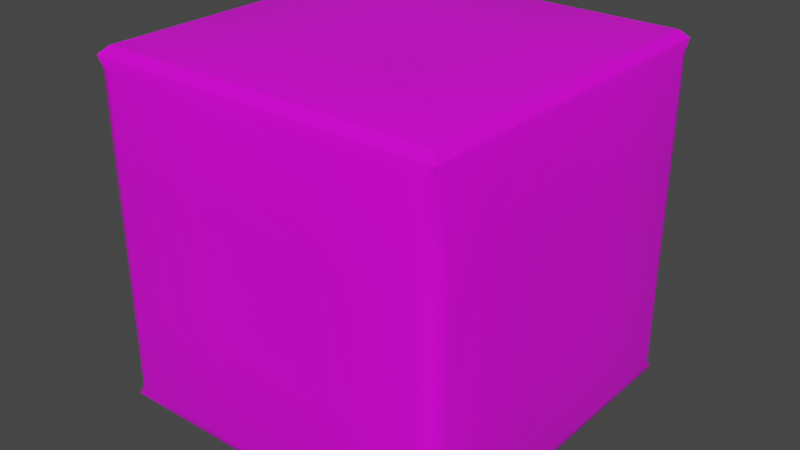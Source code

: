 # Source: tiles.blend  (saved by Blender 2.90.8; exported with 4.5.12 LTS)
import bpy
from mathutils import Matrix  # noqa: F401  (used for matrix-valued properties, if any)

bpy.ops.wm.read_factory_settings(use_empty=True)
scene = bpy.context.scene
scene.name = 'Scene'

# ---- collections
col_collection = bpy.data.collections.new('Collection'); scene.collection.children.link(col_collection)

# ---- images (referenced by path relative to the original .blend; pixels are not part of the script)
import os
ASSET_DIR = os.environ.get("B2B_ASSET_DIR", "")  # directory of the original .blend (textures are referenced by path, not embedded)
HERE = os.path.dirname(os.path.abspath(__file__))  # packed textures are extracted next to this script under _unpacked/

def load_image(name, relpath, width, height, colorspace="sRGB"):
    """Load a texture the original file referenced (path relative to the .blend, or extracted next to this script)."""
    p = next((c for c in (os.path.join(HERE, relpath), os.path.join(ASSET_DIR, relpath)) if relpath and os.path.exists(c)), "")
    if p:
        img = bpy.data.images.load(p, check_existing=True)
        img.name = name
    else:  # same state as the original file: an image datablock whose file is absent (Cycles renders it pink)
        img = bpy.data.images.new(name, width, height)
        img.source = "FILE"
        img.filepath = "//" + (relpath or name)
    img.colorspace_settings.name = colorspace
    return img
img_tile_tex_png = load_image('tile_tex.png', 'tile_tex.png', 1024, 1024, 'sRGB')

# ---- materials (node trees are filled in below, after node groups)
mat_tile_mat = bpy.data.materials.new('tile_mat')
mat_tile_mat.alpha_threshold = 0.0
mat_tile_mat.use_transparent_shadow = False
mat_tile_mat.line_color = (0.0, 0.0, 0.0, 1.0)

# ---- node groups
ng_auto_smooth = bpy.data.node_groups.new('Auto Smooth', 'GeometryNodeTree')
_s = ng_auto_smooth.interface.new_socket(name='Geometry', in_out='OUTPUT', socket_type='NodeSocketGeometry')
_s = ng_auto_smooth.interface.new_socket(name='Geometry', in_out='INPUT', socket_type='NodeSocketGeometry')
_s = ng_auto_smooth.interface.new_socket(name='Angle', in_out='INPUT', socket_type='NodeSocketFloat')
_s.subtype = 'ANGLE'
_s.min_value = 0.0
_s.max_value = 3.142
ng_auto_smooth.is_modifier = True
_N = ng_auto_smooth.nodes; _L = ng_auto_smooth.links
n0 = _N.new('NodeGroupOutput'); n0.name = 'Group Output'; n0.location = (480, -100)
n1 = _N.new('NodeGroupInput'); n1.name = 'Group Input'; n1.location = (-420, -300)
n2 = _N.new('NodeGroupInput'); n2.name = 'Group Input.001'; n2.location = (-60, -100)
n3 = _N.new('GeometryNodeSetShadeSmooth'); n3.name = 'Set Shade Smooth'; n3.location = (120, -100)
n3.domain = 'EDGE'
n4 = _N.new('GeometryNodeSetShadeSmooth'); n4.name = 'Set Shade Smooth.001'; n4.location = (300, -100)
n5 = _N.new('GeometryNodeInputMeshEdgeAngle'); n5.name = 'Edge Angle'; n5.location = (-420, -220)
n6 = _N.new('GeometryNodeInputEdgeSmooth'); n6.name = 'Is Edge Smooth'; n6.location = (-60, -160)
n7 = _N.new('GeometryNodeInputShadeSmooth'); n7.name = 'Is Face Smooth'; n7.location = (-240, -340)
n8 = _N.new('FunctionNodeBooleanMath'); n8.name = 'Boolean Math'; n8.location = (-60, -220)
n9 = _N.new('FunctionNodeCompare'); n9.name = 'Compare'; n9.location = (-240, -180)
n9.operation = 'LESS_EQUAL'
_L.new(n5.outputs[0], n9.inputs[0])
_L.new(n4.outputs[0], n0.inputs[0])
_L.new(n1.outputs[1], n9.inputs[1])
_L.new(n9.outputs[0], n8.inputs[0])
_L.new(n7.outputs[0], n8.inputs[1])
_L.new(n2.outputs[0], n3.inputs[0])
_L.new(n6.outputs[0], n3.inputs[1])
_L.new(n3.outputs[0], n4.inputs[0])
_L.new(n8.outputs[0], n3.inputs[2])
n0.is_active_output = True

# ---- material node trees
mat_tile_mat.use_nodes = True; mat_tile_mat.node_tree.nodes.clear()
_N = mat_tile_mat.node_tree.nodes; _L = mat_tile_mat.node_tree.links
n0 = _N.new('ShaderNodeOutputMaterial'); n0.name = 'Material Output'; n0.location = (300, 300)
n1 = _N.new('ShaderNodeBsdfPrincipled'); n1.name = 'Principled BSDF'; n1.location = (10, 300)
n1.distribution = 'GGX'
n1.subsurface_method = 'BURLEY'
n1.inputs[2].default_value = 0.4
n1.inputs[3].default_value = 1.45
n1.inputs[27].default_value = (0.0, 0.0, 0.0, 1.0)
n1.inputs[28].default_value = 1.0
n2 = _N.new('ShaderNodeTexImage'); n2.name = 'Image Texture'; n2.location = (-280, 280)
n2.image = img_tile_tex_png
_L.new(n1.outputs[0], n0.inputs[0])
_L.new(n2.outputs[0], n1.inputs[0])
n0.is_active_output = True

# ---- world
world_world = bpy.data.worlds.new('World'); scene.world = world_world
world_world.use_nodes = True; world_world.node_tree.nodes.clear()
_N = world_world.node_tree.nodes; _L = world_world.node_tree.links
n0 = _N.new('ShaderNodeOutputWorld'); n0.name = 'World Output'; n0.location = (300, 300)
n1 = _N.new('ShaderNodeBackground'); n1.name = 'Background'; n1.location = (10, 300)
n1.inputs[0].default_value = (0.05088, 0.05088, 0.05088, 1.0)
_L.new(n1.outputs[0], n0.inputs[0])
n0.is_active_output = True
world_world.color = (0.05088, 0.05088, 0.05088)
world_world.use_sun_shadow = False
world_world.sun_shadow_jitter_overblur = 0.0

# ---- meshes
me_cube = bpy.data.meshes.new('Cube')
me_cube.from_pydata([(1.0, 1.0, -1.0), (1.0, -1.0, -1.0), (-1.0, 1.0, 1.0), (-1.0, 1.0, -1.0), (-1.0, -1.0, 1.0), (-1.0, -1.0, -1.0), (0.6481, 1.0, 1.0), (1.0, 1.0, 0.6481), (0.824, 1.0, 0.9529), (0.9529, 1.0, 0.824), (1.0, -1.0, 0.6481), (0.6481, -1.0, 1.0), (0.9529, -1.0, 0.824), (0.824, -1.0, 0.9529)], [], [(1, 10, 12, 13, 11, 4, 5), (5, 4, 2, 3), (3, 0, 1, 5), (6, 2, 4, 11), (0, 7, 10, 1), (6, 11, 13, 8), (8, 13, 12, 9), (9, 12, 10, 7), (3, 2, 6, 8, 9, 7, 0)])
me_cube.polygons.foreach_set('use_smooth', [True] * 9)
_uv = me_cube.uv_layers.new(name='UVMap')
_uv.uv.foreach_set('vector', [0.3275, 0.8773, 0.4161, 0.8773, 0.4255, 0.8781, 0.4405, 0.8804, 0.435, 0.8962, 0.435, 0.9848, 0.3275, 0.9848, 0.3275, 0.5547, 0.435, 0.5547, 0.435, 0.6622, 0.3275, 0.6622, 0.2199, 0.7697, 0.3275, 0.7697, 0.3275, 0.8773, 0.2199, 0.8773, 0.9619, 0.8757, 0.8703, 0.8757, 0.8703, 0.7645, 0.9619, 0.7645, 0.7385, 0.4465, 0.6788, 0.4465, 0.6788, 0.3669, 0.7385, 0.3669, 0.9619, 0.8757, 0.9619, 0.7645, 0.9717, 0.7645, 0.9717, 0.8757, 0.9717, 0.8757, 0.9717, 0.7645, 0.9789, 0.7645, 0.9789, 0.8757, 0.9789, 0.8757, 0.9789, 0.7645, 0.9815, 0.7645, 0.9815, 0.8757, 0.3275, 0.6622, 0.435, 0.6622, 0.435, 0.7508, 0.4405, 0.7666, 0.4255, 0.7689, 0.4161, 0.7697, 0.3275, 0.7697])
me_cube.materials.append(mat_tile_mat)
me_cube.use_remesh_preserve_volume = False
me_cube.use_remesh_preserve_attributes = False
me_cube.use_mirror_vertex_groups = False
me_cube.update()
me_cube_001 = bpy.data.meshes.new('Cube.001')
me_cube_001.from_pydata([(1.0, 1.0, -1.0), (-1.0, 1.0, 1.0), (-1.0, 1.0, -1.0), (-1.0, -1.0, -1.0), (0.6481, 1.0, 1.0), (1.0, 1.0, 0.6481), (0.824, 1.0, 0.9529), (0.9529, 1.0, 0.824), (0.6481, -0.6481, 1.0), (0.824, -0.824, 0.9529), (0.9529, -0.9529, 0.824), (-1.0, -1.0, 0.6481), (-1.0, -0.6481, 1.0), (-1.0, -0.9529, 0.824), (-1.0, -0.824, 0.9529), (1.0, -0.6696, -1.0), (0.6696, -1.0, -1.0), (0.9557, -0.8348, -1.0), (0.8348, -0.9557, -1.0), (0.6696, -1.0, 0.6481), (1.0, -0.6696, 0.6481), (0.9529, -0.9529, 0.824), (0.8348, -0.9557, 0.6481), (0.9557, -0.8348, 0.6481)], [], [(7, 10, 21, 20, 5), (3, 11, 13, 14, 12, 1, 2), (0, 5, 20, 15), (4, 1, 12, 8), (16, 19, 11, 3), (8, 12, 14, 9), (9, 14, 13, 10), (4, 8, 9, 6), (6, 9, 10, 7), (10, 13, 11, 19, 21), (2, 1, 4, 6, 7, 5, 0), (19, 22, 21), (22, 23, 21), (23, 20, 21), (19, 16, 18, 22), (22, 18, 17, 23), (23, 17, 15, 20), (2, 0, 15, 17, 18, 16, 3)])
me_cube_001.polygons.foreach_set('use_smooth', [True] * 18)
_uv = me_cube_001.uv_layers.new(name='UVMap')
_uv.uv.foreach_set('vector', [0.9789, 0.7645, 0.9789, 0.6559, 0.9789, 0.6559, 0.9815, 0.6717, 0.9815, 0.7645, 0.3319, 0.5374, 0.4259, 0.5374, 0.4359, 0.5401, 0.4432, 0.5474, 0.4459, 0.5574, 0.4459, 0.6513, 0.3319, 0.6513, 0.8094, 0.4465, 0.7497, 0.4465, 0.7497, 0.38, 0.8094, 0.38, 0.9619, 0.7645, 0.8703, 0.7645, 0.8703, 0.6729, 0.9619, 0.6729, 0.6788, 0.5691, 0.7385, 0.5691, 0.7385, 0.6356, 0.6788, 0.6356, 0.9619, 0.6729, 0.8703, 0.6729, 0.8703, 0.6631, 0.9717, 0.6631, 0.9717, 0.6631, 0.8703, 0.6631, 0.8703, 0.6559, 0.9789, 0.6559, 0.9619, 0.7645, 0.9619, 0.6729, 0.9717, 0.6631, 0.9717, 0.7645, 0.9717, 0.7645, 0.9717, 0.6631, 0.9789, 0.6559, 0.9789, 0.7645, 0.9789, 0.6559, 0.8703, 0.6559, 0.8703, 0.6533, 0.9631, 0.6533, 0.9789, 0.6559, 0.3319, 0.6513, 0.4459, 0.6513, 0.4459, 0.7452, 0.4517, 0.7619, 0.4359, 0.7644, 0.4259, 0.7653, 0.3319, 0.7653, 0.9631, 0.6533, 0.9723, 0.6533, 0.9789, 0.6559, 0.9723, 0.6533, 0.9808, 0.6541, 0.9789, 0.6559, 0.9808, 0.6541, 0.9803, 0.6545, 0.9789, 0.6559, 0.7385, 0.5691, 0.6788, 0.5691, 0.6788, 0.5625, 0.7385, 0.5625, 0.7385, 0.5625, 0.6788, 0.5625, 0.6788, 0.556, 0.7385, 0.556, 0.7497, 0.3735, 0.8094, 0.3735, 0.8094, 0.38, 0.7497, 0.38, 0.218, 0.7653, 0.3319, 0.7653, 0.3319, 0.8604, 0.3294, 0.8698, 0.3225, 0.8767, 0.3131, 0.8792, 0.218, 0.8792])
me_cube_001.materials.append(mat_tile_mat)
me_cube_001.use_remesh_preserve_volume = False
me_cube_001.use_remesh_preserve_attributes = False
me_cube_001.use_mirror_vertex_groups = False
me_cube_001.update()
me_cube_002 = bpy.data.meshes.new('Cube.002')
me_cube_002.from_pydata([(1.0, 1.0, 1.0), (1.0, 1.0, -1.0), (1.0, -1.0, -1.0), (-1.0, 1.0, 1.0), (-1.0, 1.0, -1.0), (-1.0, -1.0, -1.0), (1.0, -0.6481, 1.0), (1.0, -1.0, 0.6481), (1.0, -0.824, 0.9529), (1.0, -0.9529, 0.824), (-1.0, -1.0, 0.6481), (-1.0, -0.6481, 1.0), (-1.0, -0.9529, 0.824), (-1.0, -0.824, 0.9529)], [], [(5, 10, 12, 13, 11, 3, 4), (0, 3, 11, 6), (4, 1, 2, 5), (2, 7, 10, 5), (4, 3, 0, 1), (6, 11, 13, 8), (8, 13, 12, 9), (9, 12, 10, 7), (1, 0, 6, 8, 9, 7, 2)])
me_cube_002.polygons.foreach_set('use_smooth', [True] * 9)
_uv = me_cube_002.uv_layers.new(name='UVMap')
_uv.uv.foreach_set('vector', [0.3347, 0.51, 0.4351, 0.51, 0.4459, 0.5128, 0.4537, 0.5207, 0.4566, 0.5314, 0.4566, 0.6318, 0.3347, 0.6318, 0.8703, 0.7645, 0.7591, 0.7645, 0.7591, 0.6729, 0.8703, 0.6729, 0.2128, 0.7537, 0.3347, 0.7537, 0.3347, 0.8756, 0.2128, 0.8756, 0.8206, 0.556, 0.8803, 0.556, 0.8803, 0.6356, 0.8206, 0.6356, 0.3347, 0.6318, 0.4566, 0.6318, 0.4566, 0.7537, 0.3347, 0.7537, 0.8703, 0.6729, 0.7591, 0.6729, 0.7591, 0.6631, 0.8703, 0.6631, 0.8703, 0.6631, 0.7591, 0.6631, 0.7591, 0.6559, 0.8703, 0.6559, 0.8703, 0.6559, 0.7591, 0.6559, 0.7591, 0.6533, 0.8703, 0.6533, 0.3347, 0.7537, 0.4566, 0.7537, 0.4566, 0.8542, 0.4537, 0.8649, 0.4459, 0.8727, 0.4351, 0.8756, 0.3347, 0.8756])
me_cube_002.materials.append(mat_tile_mat)
me_cube_002.use_remesh_preserve_volume = False
me_cube_002.use_remesh_preserve_attributes = False
me_cube_002.use_mirror_vertex_groups = False
me_cube_002.update()
me_cube_003 = bpy.data.meshes.new('Cube.003')
me_cube_003.from_pydata([(1.0, 1.0, 1.0), (1.0, 1.0, -1.0), (1.0, -1.0, 1.0), (1.0, -1.0, -1.0), (-1.0, 1.0, 1.0), (-1.0, 1.0, -1.0), (-1.0, -1.0, 1.0), (-1.0, -1.0, -1.0)], [], [(0, 4, 6, 2), (3, 2, 6, 7), (7, 6, 4, 5), (5, 1, 3, 7), (1, 0, 2, 3), (5, 4, 0, 1)])
me_cube_003.polygons.foreach_set('use_smooth', [True] * 6)
_uv = me_cube_003.uv_layers.new(name='UVMap')
_uv.uv.foreach_set('vector', [0.8703, 0.8757, 0.7591, 0.8757, 0.7591, 0.7645, 0.8703, 0.7645, 0.8703, 0.7645, 0.8703, 0.7645, 0.7591, 0.7645, 0.7591, 0.7645, 0.7591, 0.7645, 0.7591, 0.7645, 0.7591, 0.8757, 0.7591, 0.8757, 0.7591, 0.8757, 0.8703, 0.8757, 0.8703, 0.7645, 0.7591, 0.7645, 0.8703, 0.8757, 0.8703, 0.8757, 0.8703, 0.7645, 0.8703, 0.7645, 0.7591, 0.8757, 0.7591, 0.8757, 0.8703, 0.8757, 0.8703, 0.8757])
me_cube_003.materials.append(mat_tile_mat)
me_cube_003.use_remesh_preserve_volume = False
me_cube_003.use_remesh_preserve_attributes = False
me_cube_003.use_mirror_vertex_groups = False
me_cube_003.update()
me_cube_004 = bpy.data.meshes.new('Cube.004')
me_cube_004.from_pydata([(1.0, 1.0, -1.0), (1.0, -1.0, 1.0), (1.0, -1.0, -1.0), (-1.0, 1.0, -1.0), (-1.0, -1.0, 1.0), (-1.0, -1.0, -1.0), (1.0, 1.0, 0.6481), (1.0, 0.6481, 1.0), (1.0, 0.9529, 0.824), (1.0, 0.824, 0.9529), (-1.0, 0.6481, 1.0), (-1.0, 1.0, 0.6481), (-1.0, 0.824, 0.9529), (-1.0, 0.9529, 0.824)], [], [(5, 4, 10, 12, 13, 11, 3), (2, 1, 4, 5), (3, 0, 2, 5), (7, 10, 4, 1), (0, 6, 8, 9, 7, 1, 2), (10, 7, 9, 12), (12, 9, 8, 13), (13, 8, 6, 11), (3, 11, 6, 0)])
me_cube_004.polygons.foreach_set('use_smooth', [True] * 9)
_uv = me_cube_004.uv_layers.new(name='UVMap')
_uv.uv.foreach_set('vector', [0.2086, 0.7483, 0.3325, 0.7483, 0.3325, 0.8503, 0.3296, 0.8612, 0.3216, 0.8692, 0.3107, 0.8721, 0.2086, 0.8721, 0.3092, 0.8516, 0.4552, 0.8516, 0.4552, 0.9976, 0.3092, 0.9976, 0.2138, 0.7515, 0.3358, 0.7515, 0.3358, 0.8736, 0.2138, 0.8736, 0.8703, 0.9673, 0.7591, 0.9673, 0.7591, 0.8757, 0.8703, 0.8757, 0.3275, 0.7697, 0.4161, 0.7697, 0.4255, 0.7723, 0.4325, 0.7792, 0.435, 0.7887, 0.435, 0.8773, 0.3275, 0.8773, 0.7591, 0.9673, 0.8703, 0.9673, 0.8703, 0.9771, 0.7591, 0.9771, 0.7591, 0.9771, 0.8703, 0.9771, 0.8703, 0.9843, 0.7591, 0.9843, 0.7591, 0.9843, 0.8703, 0.9843, 0.8703, 0.9869, 0.7591, 0.9869, 0.8094, 0.541, 0.7497, 0.541, 0.7497, 0.4614, 0.8094, 0.4614])
me_cube_004.materials.append(mat_tile_mat)
me_cube_004.use_remesh_preserve_volume = False
me_cube_004.use_remesh_preserve_attributes = False
me_cube_004.use_mirror_vertex_groups = False
me_cube_004.update()
me_cube_005 = bpy.data.meshes.new('Cube.005')
me_cube_005.from_pydata([(1.0, -1.0, -1.0), (-1.0, 1.0, -1.0), (-1.0, -1.0, 1.0), (-1.0, -1.0, -1.0), (0.6481, 0.6481, 1.0), (0.824, 0.824, 0.9529), (0.9529, 0.9529, 0.824), (1.0, -1.0, 0.6481), (0.6481, -1.0, 1.0), (0.9529, -1.0, 0.824), (0.824, -1.0, 0.9529), (-1.0, 0.6481, 1.0), (-1.0, 1.0, 0.6481), (-1.0, 0.824, 0.9529), (-1.0, 0.9529, 0.824), (0.6696, 1.0, -1.0), (1.0, 0.6696, -1.0), (0.8348, 0.9557, -1.0), (0.9557, 0.8348, -1.0), (1.0, 0.6696, 0.6481), (0.6696, 1.0, 0.6481), (0.9529, 0.9529, 0.824), (0.9557, 0.8348, 0.6481), (0.8348, 0.9557, 0.6481)], [], [(0, 7, 9, 10, 8, 2, 3), (3, 2, 11, 13, 14, 12, 1), (16, 19, 7, 0), (4, 11, 2, 8), (14, 6, 21, 20, 12), (4, 8, 10, 5), (5, 10, 9, 6), (11, 4, 5, 13), (13, 5, 6, 14), (6, 9, 7, 19, 21), (1, 15, 17, 18, 16, 0, 3), (19, 22, 21), (22, 23, 21), (23, 20, 21), (19, 16, 18, 22), (22, 18, 17, 23), (23, 17, 15, 20), (1, 12, 20, 15)])
me_cube_005.polygons.foreach_set('use_smooth', [True] * 18)
_uv = me_cube_005.uv_layers.new(name='UVMap')
_uv.uv.foreach_set('vector', [0.3183, 0.876, 0.4188, 0.876, 0.4295, 0.877, 0.4464, 0.8796, 0.4402, 0.8975, 0.4402, 0.998, 0.3183, 0.998, 0.2084, 0.748, 0.3327, 0.748, 0.3327, 0.8505, 0.3298, 0.8614, 0.3218, 0.8694, 0.3108, 0.8723, 0.2084, 0.8723, 0.7385, 0.5279, 0.6788, 0.5279, 0.6788, 0.4614, 0.7385, 0.4614, 0.9619, 0.9673, 0.8703, 0.9673, 0.8703, 0.8757, 0.9619, 0.8757, 0.8703, 0.9843, 0.9789, 0.9843, 0.9789, 0.9843, 0.9631, 0.9869, 0.8703, 0.9869, 0.9619, 0.9673, 0.9619, 0.8757, 0.9717, 0.8757, 0.9717, 0.9771, 0.9717, 0.9771, 0.9717, 0.8757, 0.9789, 0.8757, 0.9789, 0.9843, 0.8703, 0.9673, 0.9619, 0.9673, 0.9717, 0.9771, 0.8703, 0.9771, 0.8703, 0.9771, 0.9717, 0.9771, 0.9789, 0.9843, 0.8703, 0.9843, 0.9789, 0.9843, 0.9789, 0.8757, 0.9815, 0.8757, 0.9815, 0.9685, 0.9789, 0.9843, 0.2097, 0.7459, 0.321, 0.7459, 0.332, 0.7489, 0.3401, 0.7569, 0.343, 0.7679, 0.343, 0.8792, 0.2097, 0.8792, 0.9815, 0.9857, 0.9808, 0.9862, 0.9789, 0.9843, 0.9808, 0.9862, 0.9723, 0.9869, 0.9789, 0.9843, 0.9723, 0.9869, 0.9631, 0.9869, 0.9789, 0.9843, 0.6788, 0.5279, 0.7385, 0.5279, 0.7385, 0.5345, 0.6788, 0.5345, 0.6788, 0.5345, 0.7385, 0.5345, 0.7385, 0.541, 0.6788, 0.541, 0.8206, 0.3735, 0.8803, 0.3735, 0.8803, 0.38, 0.8206, 0.38, 0.8803, 0.4465, 0.8206, 0.4465, 0.8206, 0.38, 0.8803, 0.38])
me_cube_005.materials.append(mat_tile_mat)
me_cube_005.use_remesh_preserve_volume = False
me_cube_005.use_remesh_preserve_attributes = False
me_cube_005.use_mirror_vertex_groups = False
me_cube_005.update()
me_cube_006 = bpy.data.meshes.new('Cube.006')
me_cube_006.from_pydata([(1.0, 1.0, 1.0), (1.0, 1.0, -1.0), (1.0, -1.0, -1.0), (-1.0, 1.0, -1.0), (1.0, -0.6481, 1.0), (1.0, -1.0, 0.6481), (1.0, -0.824, 0.9529), (1.0, -0.9529, 0.824), (-1.0, 1.0, 0.6481), (-0.6481, 1.0, 1.0), (-0.9529, 1.0, 0.824), (-0.824, 1.0, 0.9529), (-0.6481, -0.6481, 1.0), (-0.824, -0.824, 0.9529), (-0.9529, -0.9529, 0.824), (-0.6696, -1.0, -1.0), (-1.0, -0.6696, -1.0), (-0.8348, -0.9557, -1.0), (-0.9557, -0.8348, -1.0), (-1.0, -0.6696, 0.6481), (-0.6696, -1.0, 0.6481), (-0.9529, -0.9529, 0.824), (-0.9557, -0.8348, 0.6481), (-0.8348, -0.9557, 0.6481)], [], [(3, 8, 10, 11, 9, 0, 1), (0, 9, 12, 4), (2, 5, 20, 15), (14, 10, 8, 19, 21), (3, 1, 2, 15, 17, 18, 16), (4, 12, 13, 6), (6, 13, 14, 7), (12, 9, 11, 13), (13, 11, 10, 14), (7, 14, 21, 20, 5), (1, 0, 4, 6, 7, 5, 2), (19, 22, 21), (22, 23, 21), (23, 20, 21), (19, 16, 18, 22), (22, 18, 17, 23), (23, 17, 15, 20), (16, 19, 8, 3)])
me_cube_006.polygons.foreach_set('use_smooth', [True] * 18)
_uv = me_cube_006.uv_layers.new(name='UVMap')
_uv.uv.foreach_set('vector', [0.3316, 0.6302, 0.4351, 0.6302, 0.4462, 0.6331, 0.4542, 0.6412, 0.4572, 0.6523, 0.4572, 0.7558, 0.3316, 0.7558, 0.7591, 0.7645, 0.6675, 0.7645, 0.6675, 0.6729, 0.7591, 0.6729, 0.7497, 0.556, 0.8094, 0.556, 0.8094, 0.6224, 0.7497, 0.6224, 0.6505, 0.6559, 0.6505, 0.7645, 0.6479, 0.7645, 0.6479, 0.6717, 0.6505, 0.6559, 0.206, 0.7558, 0.3316, 0.7558, 0.3316, 0.8814, 0.2267, 0.8814, 0.2164, 0.8786, 0.2088, 0.871, 0.206, 0.8606, 0.7591, 0.6729, 0.6675, 0.6729, 0.6577, 0.6631, 0.7591, 0.6631, 0.7591, 0.6631, 0.6577, 0.6631, 0.6505, 0.6559, 0.7591, 0.6559, 0.6675, 0.6729, 0.6675, 0.7645, 0.6577, 0.7645, 0.6577, 0.6631, 0.6577, 0.6631, 0.6577, 0.7645, 0.6505, 0.7645, 0.6505, 0.6559, 0.7591, 0.6559, 0.6505, 0.6559, 0.6505, 0.6559, 0.6663, 0.6533, 0.7591, 0.6533, 0.3316, 0.7558, 0.4572, 0.7558, 0.4572, 0.8593, 0.4542, 0.8703, 0.4462, 0.8784, 0.4351, 0.8814, 0.3316, 0.8814, 0.6479, 0.6717, 0.6479, 0.6625, 0.6505, 0.6559, 0.6479, 0.6625, 0.6486, 0.6541, 0.6505, 0.6559, 0.6486, 0.6541, 0.6491, 0.6545, 0.6505, 0.6559, 0.8915, 0.5279, 0.9512, 0.5279, 0.9512, 0.5345, 0.8915, 0.5345, 0.8094, 0.6356, 0.7497, 0.6356, 0.7497, 0.629, 0.8094, 0.629, 0.8094, 0.629, 0.7497, 0.629, 0.7497, 0.6224, 0.8094, 0.6224, 0.9512, 0.5279, 0.8915, 0.5279, 0.8915, 0.4614, 0.9512, 0.4614])
me_cube_006.materials.append(mat_tile_mat)
me_cube_006.use_remesh_preserve_volume = False
me_cube_006.use_remesh_preserve_attributes = False
me_cube_006.use_mirror_vertex_groups = False
me_cube_006.update()
me_cube_007 = bpy.data.meshes.new('Cube.007')
me_cube_007.from_pydata([(1.0, 1.0, 1.0), (1.0, 1.0, -1.0), (1.0, -1.0, 1.0), (1.0, -1.0, -1.0), (-1.0, 1.0, -1.0), (-1.0, -1.0, -1.0), (-1.0, 1.0, 0.6481), (-0.6481, 1.0, 1.0), (-0.9529, 1.0, 0.824), (-0.824, 1.0, 0.9529), (-0.6481, -1.0, 1.0), (-1.0, -1.0, 0.6481), (-0.824, -1.0, 0.9529), (-0.9529, -1.0, 0.824)], [], [(3, 2, 10, 12, 13, 11, 5), (0, 7, 10, 2), (4, 1, 3, 5), (1, 0, 2, 3), (5, 11, 6, 4), (10, 7, 9, 12), (12, 9, 8, 13), (13, 8, 6, 11), (4, 6, 8, 9, 7, 0, 1)])
me_cube_007.polygons.foreach_set('use_smooth', [True] * 9)
_uv = me_cube_007.uv_layers.new(name='UVMap')
_uv.uv.foreach_set('vector', [0.3146, 0.8802, 0.4435, 0.8802, 0.4435, 0.9864, 0.4405, 0.9978, 0.4322, 1.006, 0.4209, 1.009, 0.3146, 1.009, 0.7591, 0.8757, 0.6675, 0.8757, 0.6675, 0.7645, 0.7591, 0.7645, 0.208, 0.7442, 0.3354, 0.7442, 0.3354, 0.8716, 0.208, 0.8716, 0.3146, 0.7513, 0.4435, 0.7513, 0.4435, 0.8802, 0.3146, 0.8802, 0.9512, 0.4465, 0.8915, 0.4465, 0.8915, 0.3669, 0.9512, 0.3669, 0.6675, 0.7645, 0.6675, 0.8757, 0.6577, 0.8757, 0.6577, 0.7645, 0.6577, 0.7645, 0.6577, 0.8757, 0.6505, 0.8757, 0.6505, 0.7645, 0.6505, 0.7645, 0.6505, 0.8757, 0.6479, 0.8757, 0.6479, 0.7645, 0.3396, 0.5091, 0.4302, 0.5091, 0.4399, 0.5117, 0.447, 0.5188, 0.4496, 0.5285, 0.4496, 0.6191, 0.3396, 0.6191])
me_cube_007.materials.append(mat_tile_mat)
me_cube_007.use_remesh_preserve_volume = False
me_cube_007.use_remesh_preserve_attributes = False
me_cube_007.use_mirror_vertex_groups = False
me_cube_007.update()
me_cube_008 = bpy.data.meshes.new('Cube.008')
me_cube_008.from_pydata([(1.0, 1.0, -1.0), (1.0, -1.0, 1.0), (1.0, -1.0, -1.0), (-1.0, -1.0, -1.0), (1.0, 1.0, 0.6481), (1.0, 0.6481, 1.0), (1.0, 0.9529, 0.824), (1.0, 0.824, 0.9529), (-0.6481, 0.6481, 1.0), (-0.824, 0.824, 0.9529), (-0.9529, 0.9529, 0.824), (-0.6481, -1.0, 1.0), (-1.0, -1.0, 0.6481), (-0.824, -1.0, 0.9529), (-0.9529, -1.0, 0.824), (-1.0, 0.6696, -1.0), (-0.6696, 1.0, -1.0), (-0.9557, 0.8348, -1.0), (-0.8348, 0.9557, -1.0), (-0.6696, 1.0, 0.6481), (-1.0, 0.6696, 0.6481), (-0.9529, 0.9529, 0.824), (-0.8348, 0.9557, 0.6481), (-0.9557, 0.8348, 0.6481)], [], [(10, 6, 4, 19, 21), (2, 1, 11, 13, 14, 12, 3), (16, 19, 4, 0), (5, 8, 11, 1), (0, 4, 6, 7, 5, 1, 2), (11, 8, 9, 13), (13, 9, 10, 14), (8, 5, 7, 9), (9, 7, 6, 10), (14, 10, 21, 20, 12), (3, 12, 20, 15), (19, 22, 21), (22, 23, 21), (23, 20, 21), (15, 20, 23, 17), (17, 23, 22, 18), (18, 22, 19, 16), (15, 17, 18, 16, 0, 2, 3)])
me_cube_008.polygons.foreach_set('use_smooth', [True] * 18)
_uv = me_cube_008.uv_layers.new(name='UVMap')
_uv.uv.foreach_set('vector', [0.6505, 0.9843, 0.7591, 0.9843, 0.7591, 0.9869, 0.6663, 0.9869, 0.6505, 0.9843, 0.3183, 0.876, 0.4402, 0.876, 0.4402, 0.9765, 0.4373, 0.9873, 0.4295, 0.9951, 0.4188, 0.998, 0.3183, 0.998, 0.8803, 0.5279, 0.8206, 0.5279, 0.8206, 0.4614, 0.8803, 0.4614, 0.7591, 0.9673, 0.6675, 0.9673, 0.6675, 0.8757, 0.7591, 0.8757, 0.3347, 0.7537, 0.4351, 0.7537, 0.4459, 0.7566, 0.4537, 0.7645, 0.4566, 0.7752, 0.4566, 0.8756, 0.3347, 0.8756, 0.6675, 0.8757, 0.6675, 0.9673, 0.6577, 0.9771, 0.6577, 0.8757, 0.6577, 0.8757, 0.6577, 0.9771, 0.6505, 0.9843, 0.6505, 0.8757, 0.6675, 0.9673, 0.7591, 0.9673, 0.7591, 0.9771, 0.6577, 0.9771, 0.6577, 0.9771, 0.7591, 0.9771, 0.7591, 0.9843, 0.6505, 0.9843, 0.6505, 0.8757, 0.6505, 0.9843, 0.6505, 0.9843, 0.6479, 0.9685, 0.6479, 0.8757, 0.9512, 0.6356, 0.8915, 0.6356, 0.8915, 0.5691, 0.9512, 0.5691, 0.6491, 0.9869, 0.6486, 0.9862, 0.6505, 0.9843, 0.6486, 0.9862, 0.6479, 0.9777, 0.6505, 0.9843, 0.6479, 0.9777, 0.6479, 0.9685, 0.6505, 0.9843, 0.9512, 0.5691, 0.8915, 0.5691, 0.8915, 0.5625, 0.9512, 0.5625, 0.9512, 0.5625, 0.8915, 0.5625, 0.8915, 0.556, 0.9512, 0.556, 0.8803, 0.5345, 0.8206, 0.5345, 0.8206, 0.5279, 0.8803, 0.5279, 0.2059, 0.7752, 0.2087, 0.7649, 0.2163, 0.7573, 0.2266, 0.7545, 0.3313, 0.7545, 0.3313, 0.8799, 0.2059, 0.8799])
me_cube_008.materials.append(mat_tile_mat)
me_cube_008.use_remesh_preserve_volume = False
me_cube_008.use_remesh_preserve_attributes = False
me_cube_008.use_mirror_vertex_groups = False
me_cube_008.update()
me_cube_009 = bpy.data.meshes.new('Cube.009')
me_cube_009.from_pydata([(1.0, 1.0, 1.0), (1.0, 1.0, -1.0), (1.0, -1.0, 1.0), (1.0, -1.0, -1.0), (-1.0, 1.0, 1.0), (-1.0, 1.0, -1.0), (-1.0, -1.0, 1.0), (-1.0, -1.0, -1.0)], [], [(0, 4, 6, 2), (3, 2, 6, 7), (7, 6, 4, 5), (5, 1, 3, 7), (1, 0, 2, 3), (5, 4, 0, 1)])
me_cube_009.polygons.foreach_set('use_smooth', [True] * 6)
_uv = me_cube_009.uv_layers.new(name='UVMap')
_uv.uv.foreach_set('vector', [0.1797, 0.1776, 0.2626, 0.1776, 0.2626, 0.2606, 0.1797, 0.2606, 0.09681, 0.2606, 0.1797, 0.2606, 0.1797, 0.3435, 0.09681, 0.3435, 0.09681, 0.0118, 0.1797, 0.0118, 0.1797, 0.09472, 0.09681, 0.09472, 0.01389, 0.1776, 0.09681, 0.1776, 0.09681, 0.2606, 0.01389, 0.2606, 0.09681, 0.1776, 0.1797, 0.1776, 0.1797, 0.2606, 0.09681, 0.2606, 0.09681, 0.09472, 0.1797, 0.09472, 0.1797, 0.1776, 0.09681, 0.1776])
me_cube_009.materials.append(mat_tile_mat)
me_cube_009.use_remesh_preserve_volume = False
me_cube_009.use_remesh_preserve_attributes = False
me_cube_009.use_mirror_vertex_groups = False
me_cube_009.update()
me_cube_010 = bpy.data.meshes.new('Cube.010')
me_cube_010.from_pydata([(1.0, 1.0, 1.0), (1.0, 1.0, -1.0), (-1.0, 1.0, 1.0), (-1.0, 1.0, -1.0), (-1.0, -1.0, 1.0), (-1.0, -1.0, -1.0), (0.6696, -1.0, 1.0), (1.0, -0.6696, 1.0), (0.8348, -0.9557, 1.0), (0.9557, -0.8348, 1.0), (1.0, -0.6696, -1.0), (0.6696, -1.0, -1.0), (0.9557, -0.8348, -1.0), (0.8348, -0.9557, -1.0)], [], [(3, 1, 10, 12, 13, 11, 5), (0, 2, 4, 6, 8, 9, 7), (5, 4, 2, 3), (11, 6, 4, 5), (3, 2, 0, 1), (6, 11, 13, 8), (8, 13, 12, 9), (9, 12, 10, 7), (1, 0, 7, 10)])
me_cube_010.polygons.foreach_set('use_smooth', [True] * 9)
_uv = me_cube_010.uv_layers.new(name='UVMap')
_uv.uv.foreach_set('vector', [0.01389, 0.1776, 0.09681, 0.1776, 0.09681, 0.2469, 0.09619, 0.2537, 0.09452, 0.2645, 0.08311, 0.2606, 0.01389, 0.2606, 0.1797, 0.1776, 0.2626, 0.1776, 0.2626, 0.2606, 0.1934, 0.2606, 0.182, 0.2645, 0.1803, 0.2537, 0.1797, 0.2469, 0.09681, 0.0118, 0.1797, 0.0118, 0.1797, 0.09472, 0.09681, 0.09472, 0.09681, 0.2743, 0.1797, 0.2743, 0.1797, 0.3435, 0.09681, 0.3435, 0.09681, 0.09472, 0.1797, 0.09472, 0.1797, 0.1776, 0.09681, 0.1776, 0.1797, 0.2743, 0.09681, 0.2743, 0.09452, 0.2645, 0.182, 0.2645, 0.182, 0.2645, 0.09452, 0.2645, 0.09619, 0.2537, 0.1803, 0.2537, 0.1803, 0.2537, 0.09619, 0.2537, 0.09681, 0.2469, 0.1797, 0.2469, 0.09681, 0.1776, 0.1797, 0.1776, 0.1797, 0.2469, 0.09681, 0.2469])
me_cube_010.materials.append(mat_tile_mat)
me_cube_010.use_remesh_preserve_volume = False
me_cube_010.use_remesh_preserve_attributes = False
me_cube_010.use_mirror_vertex_groups = False
me_cube_010.update()
me_cube_011 = bpy.data.meshes.new('Cube.011')
me_cube_011.from_pydata([(1.0, 1.0, 1.0), (1.0, 1.0, -1.0), (1.0, -1.0, 1.0), (1.0, -1.0, -1.0), (-1.0, 1.0, 1.0), (-1.0, 1.0, -1.0), (-1.0, -1.0, 1.0), (-1.0, -1.0, -1.0)], [], [(0, 4, 6, 2), (3, 2, 6, 7), (7, 6, 4, 5), (5, 1, 3, 7), (1, 0, 2, 3), (5, 4, 0, 1)])
me_cube_011.polygons.foreach_set('use_smooth', [True] * 6)
_uv = me_cube_011.uv_layers.new(name='UVMap')
_uv.uv.foreach_set('vector', [0.1797, 0.1776, 0.2626, 0.1776, 0.2626, 0.2606, 0.1797, 0.2606, 0.09681, 0.2606, 0.1797, 0.2606, 0.1797, 0.3435, 0.09681, 0.3435, 0.09681, 0.0118, 0.1797, 0.0118, 0.1797, 0.09472, 0.09681, 0.09472, 0.01389, 0.1776, 0.09681, 0.1776, 0.09681, 0.2606, 0.01389, 0.2606, 0.09681, 0.1776, 0.1797, 0.1776, 0.1797, 0.2606, 0.09681, 0.2606, 0.09681, 0.09472, 0.1797, 0.09472, 0.1797, 0.1776, 0.09681, 0.1776])
me_cube_011.materials.append(mat_tile_mat)
me_cube_011.use_remesh_preserve_volume = False
me_cube_011.use_remesh_preserve_attributes = False
me_cube_011.use_mirror_vertex_groups = False
me_cube_011.update()
me_cube_013 = bpy.data.meshes.new('Cube.013')
me_cube_013.from_pydata([(1.0, 1.0, 1.0), (1.0, 1.0, -1.0), (1.0, -1.0, 1.0), (1.0, -1.0, -1.0), (-1.0, 1.0, 1.0), (-1.0, 1.0, -1.0), (-1.0, -1.0, 1.0), (-1.0, -1.0, -1.0)], [], [(0, 4, 6, 2), (3, 2, 6, 7), (7, 6, 4, 5), (5, 1, 3, 7), (1, 0, 2, 3), (5, 4, 0, 1)])
me_cube_013.polygons.foreach_set('use_smooth', [True] * 6)
_uv = me_cube_013.uv_layers.new(name='UVMap')
_uv.uv.foreach_set('vector', [0.1797, 0.1776, 0.2626, 0.1776, 0.2626, 0.2606, 0.1797, 0.2606, 0.09681, 0.2606, 0.1797, 0.2606, 0.1797, 0.3435, 0.09681, 0.3435, 0.09681, 0.0118, 0.1797, 0.0118, 0.1797, 0.09472, 0.09681, 0.09472, 0.01389, 0.1776, 0.09681, 0.1776, 0.09681, 0.2606, 0.01389, 0.2606, 0.09681, 0.1776, 0.1797, 0.1776, 0.1797, 0.2606, 0.09681, 0.2606, 0.09681, 0.09472, 0.1797, 0.09472, 0.1797, 0.1776, 0.09681, 0.1776])
me_cube_013.materials.append(mat_tile_mat)
me_cube_013.use_remesh_preserve_volume = False
me_cube_013.use_remesh_preserve_attributes = False
me_cube_013.use_mirror_vertex_groups = False
me_cube_013.update()
me_cube_014 = bpy.data.meshes.new('Cube.014')
me_cube_014.from_pydata([(1.0, -1.0, 1.0), (1.0, -1.0, -1.0), (-1.0, 1.0, 1.0), (-1.0, 1.0, -1.0), (-1.0, -1.0, 1.0), (-1.0, -1.0, -1.0), (1.0, 0.6696, 1.0), (0.6696, 1.0, 1.0), (0.9557, 0.8348, 1.0), (0.8348, 0.9557, 1.0), (0.6696, 1.0, -1.0), (1.0, 0.6696, -1.0), (0.8348, 0.9557, -1.0), (0.9557, 0.8348, -1.0)], [], [(3, 10, 12, 13, 11, 1, 5), (1, 0, 4, 5), (5, 4, 2, 3), (6, 8, 9, 7, 2, 4, 0), (11, 6, 0, 1), (6, 11, 13, 8), (8, 13, 12, 9), (9, 12, 10, 7), (3, 2, 7, 10)])
me_cube_014.polygons.foreach_set('use_smooth', [True] * 9)
_uv = me_cube_014.uv_layers.new(name='UVMap')
_uv.uv.foreach_set('vector', [0.01389, 0.1776, 0.08311, 0.1776, 0.09452, 0.1737, 0.09619, 0.1845, 0.09681, 0.1913, 0.09681, 0.2606, 0.01389, 0.2606, 0.09681, 0.2606, 0.1797, 0.2606, 0.1797, 0.3435, 0.09681, 0.3435, 0.09681, 0.0118, 0.1797, 0.0118, 0.1797, 0.09472, 0.09681, 0.09472, 0.1797, 0.1913, 0.1803, 0.1845, 0.182, 0.1737, 0.1934, 0.1776, 0.2626, 0.1776, 0.2626, 0.2606, 0.1797, 0.2606, 0.09681, 0.1913, 0.1797, 0.1913, 0.1797, 0.2606, 0.09681, 0.2606, 0.1797, 0.1913, 0.09681, 0.1913, 0.09619, 0.1845, 0.1803, 0.1845, 0.1803, 0.1845, 0.09619, 0.1845, 0.09452, 0.1737, 0.182, 0.1737, 0.182, 0.1737, 0.09452, 0.1737, 0.09681, 0.1639, 0.1797, 0.1639, 0.09681, 0.09472, 0.1797, 0.09472, 0.1797, 0.1639, 0.09681, 0.1639])
me_cube_014.materials.append(mat_tile_mat)
me_cube_014.use_remesh_preserve_volume = False
me_cube_014.use_remesh_preserve_attributes = False
me_cube_014.use_mirror_vertex_groups = False
me_cube_014.update()
me_cube_015 = bpy.data.meshes.new('Cube.015')
me_cube_015.from_pydata([(1.0, 1.0, 1.0), (1.0, 1.0, -1.0), (1.0, -1.0, 1.0), (1.0, -1.0, -1.0), (-1.0, 1.0, 1.0), (-1.0, 1.0, -1.0), (-1.0, -0.6696, 1.0), (-0.6696, -1.0, 1.0), (-0.9557, -0.8348, 1.0), (-0.8348, -0.9557, 1.0), (-0.6696, -1.0, -1.0), (-1.0, -0.6696, -1.0), (-0.8348, -0.9557, -1.0), (-0.9557, -0.8348, -1.0)], [], [(5, 1, 3, 10, 12, 13, 11), (0, 4, 6, 8, 9, 7, 2), (3, 2, 7, 10), (1, 0, 2, 3), (5, 4, 0, 1), (10, 7, 9, 12), (12, 9, 8, 13), (13, 8, 6, 11), (11, 6, 4, 5)])
me_cube_015.polygons.foreach_set('use_smooth', [True] * 9)
_uv = me_cube_015.uv_layers.new(name='UVMap')
_uv.uv.foreach_set('vector', [0.01389, 0.1776, 0.09681, 0.1776, 0.09681, 0.2606, 0.02758, 0.2606, 0.02074, 0.2587, 0.01572, 0.2537, 0.01389, 0.2469, 0.1797, 0.1776, 0.2626, 0.1776, 0.2626, 0.2469, 0.2608, 0.2537, 0.2558, 0.2587, 0.2489, 0.2606, 0.1797, 0.2606, 0.09681, 0.2606, 0.1797, 0.2606, 0.1797, 0.3298, 0.09681, 0.3298, 0.09681, 0.1776, 0.1797, 0.1776, 0.1797, 0.2606, 0.09681, 0.2606, 0.09681, 0.09472, 0.1797, 0.09472, 0.1797, 0.1776, 0.09681, 0.1776, 0.09681, 0.3298, 0.1797, 0.3298, 0.1797, 0.3366, 0.09681, 0.3366, 0.09681, 0.0118, 0.1797, 0.0118, 0.1797, 0.01865, 0.09681, 0.01865, 0.09681, 0.01865, 0.1797, 0.01865, 0.1797, 0.0255, 0.09681, 0.0255, 0.09681, 0.0255, 0.1797, 0.0255, 0.1797, 0.09472, 0.09681, 0.09472])
me_cube_015.materials.append(mat_tile_mat)
me_cube_015.use_remesh_preserve_volume = False
me_cube_015.use_remesh_preserve_attributes = False
me_cube_015.use_mirror_vertex_groups = False
me_cube_015.update()
me_cube_016 = bpy.data.meshes.new('Cube.016')
me_cube_016.from_pydata([(1.0, 1.0, 1.0), (1.0, 1.0, -1.0), (1.0, -1.0, 1.0), (1.0, -1.0, -1.0), (-1.0, 1.0, 1.0), (-1.0, 1.0, -1.0), (-1.0, -1.0, 1.0), (-1.0, -1.0, -1.0)], [], [(0, 4, 6, 2), (3, 2, 6, 7), (7, 6, 4, 5), (5, 1, 3, 7), (1, 0, 2, 3), (5, 4, 0, 1)])
me_cube_016.polygons.foreach_set('use_smooth', [True] * 6)
_uv = me_cube_016.uv_layers.new(name='UVMap')
_uv.uv.foreach_set('vector', [0.1797, 0.1776, 0.2626, 0.1776, 0.2626, 0.2606, 0.1797, 0.2606, 0.09681, 0.2606, 0.1797, 0.2606, 0.1797, 0.3435, 0.09681, 0.3435, 0.09681, 0.0118, 0.1797, 0.0118, 0.1797, 0.09472, 0.09681, 0.09472, 0.01389, 0.1776, 0.09681, 0.1776, 0.09681, 0.2606, 0.01389, 0.2606, 0.09681, 0.1776, 0.1797, 0.1776, 0.1797, 0.2606, 0.09681, 0.2606, 0.09681, 0.09472, 0.1797, 0.09472, 0.1797, 0.1776, 0.09681, 0.1776])
me_cube_016.materials.append(mat_tile_mat)
me_cube_016.use_remesh_preserve_volume = False
me_cube_016.use_remesh_preserve_attributes = False
me_cube_016.use_mirror_vertex_groups = False
me_cube_016.update()
me_cube_017 = bpy.data.meshes.new('Cube.017')
me_cube_017.from_pydata([(1.0, 1.0, 1.0), (1.0, 1.0, -1.0), (1.0, -1.0, 1.0), (1.0, -1.0, -1.0), (-1.0, -1.0, 1.0), (-1.0, -1.0, -1.0), (-0.6696, 1.0, 1.0), (-1.0, 0.6696, 1.0), (-0.8348, 0.9557, 1.0), (-0.9557, 0.8348, 1.0), (-1.0, 0.6696, -1.0), (-0.6696, 1.0, -1.0), (-0.9557, 0.8348, -1.0), (-0.8348, 0.9557, -1.0)], [], [(10, 12, 13, 11, 1, 3, 5), (3, 2, 4, 5), (0, 6, 8, 9, 7, 4, 2), (1, 0, 2, 3), (5, 4, 7, 10), (6, 11, 13, 8), (8, 13, 12, 9), (9, 12, 10, 7), (11, 6, 0, 1)])
me_cube_017.polygons.foreach_set('use_smooth', [True] * 9)
_uv = me_cube_017.uv_layers.new(name='UVMap')
_uv.uv.foreach_set('vector', [0.01389, 0.1913, 0.06978, 0.1201, 0.07145, 0.1275, 0.02758, 0.1776, 0.09681, 0.1776, 0.09681, 0.2606, 0.01389, 0.2606, 0.09681, 0.2606, 0.1797, 0.2606, 0.1797, 0.3435, 0.09681, 0.3435, 0.1797, 0.1776, 0.2489, 0.1776, 0.2051, 0.1275, 0.2068, 0.1201, 0.2626, 0.1913, 0.2626, 0.2606, 0.1797, 0.2606, 0.09681, 0.1776, 0.1797, 0.1776, 0.1797, 0.2606, 0.09681, 0.2606, 0.09681, 0.0118, 0.1797, 0.0118, 0.1797, 0.08102, 0.09681, 0.08102, 0.1797, 0.1084, 0.09681, 0.1084, 0.07145, 0.1275, 0.2051, 0.1275, 0.2051, 0.1275, 0.07145, 0.1275, 0.06978, 0.1201, 0.2068, 0.1201, 0.2068, 0.1201, 0.06978, 0.1201, 0.09681, 0.08102, 0.1797, 0.08102, 0.09681, 0.1084, 0.1797, 0.1084, 0.1797, 0.1776, 0.09681, 0.1776])
me_cube_017.materials.append(mat_tile_mat)
me_cube_017.use_remesh_preserve_volume = False
me_cube_017.use_remesh_preserve_attributes = False
me_cube_017.use_mirror_vertex_groups = False
me_cube_017.update()
me_cube_018 = bpy.data.meshes.new('Cube.018')
me_cube_018.from_pydata([(1.0, 1.0, 1.0), (1.0, -1.0, 1.0), (-1.0, 1.0, 1.0), (-1.0, 1.0, -1.0), (-1.0, -1.0, 1.0), (-1.0, -1.0, -1.0), (1.0, 1.0, -0.665), (0.665, 1.0, -1.0), (0.9551, 1.0, -0.8325), (0.8325, 1.0, -0.9551), (0.665, -1.0, -1.0), (1.0, -1.0, -0.665), (0.8325, -1.0, -0.9551), (0.9551, -1.0, -0.8325)], [], [(0, 2, 4, 1), (5, 4, 2, 3), (10, 12, 13, 11, 1, 4, 5), (3, 7, 10, 5), (6, 0, 1, 11), (10, 7, 9, 12), (12, 9, 8, 13), (13, 8, 6, 11), (3, 2, 0, 6, 8, 9, 7)])
me_cube_018.polygons.foreach_set('use_smooth', [True] * 9)
_uv = me_cube_018.uv_layers.new(name='UVMap')
_uv.uv.foreach_set('vector', [0.4572, 0.7358, 0.5925, 0.7358, 0.5925, 0.8711, 0.4572, 0.8711, 0.1113, 0.9161, 0.08072, 0.9161, 0.08072, 0.8863, 0.1113, 0.8863, 0.1724, 0.8219, 0.1718, 0.8244, 0.1699, 0.8262, 0.1673, 0.8269, 0.1419, 0.8269, 0.1419, 0.7972, 0.1724, 0.7972, 0.876, 0.1259, 0.9686, 0.1259, 0.9686, 0.2371, 0.876, 0.2371, 0.04503, 0.9755, 0.01958, 0.9755, 0.01958, 0.9458, 0.04503, 0.9458, 0.9686, 0.2371, 0.9686, 0.1259, 0.9779, 0.1259, 0.9779, 0.2371, 0.9779, 0.2371, 0.9779, 0.1259, 0.9847, 0.1259, 0.9847, 0.2371, 0.9847, 0.2371, 0.9847, 0.1259, 0.9872, 0.1259, 0.9872, 0.2371, 0.1419, 0.8566, 0.1113, 0.8566, 0.1113, 0.8269, 0.1367, 0.8269, 0.1393, 0.8276, 0.1412, 0.8294, 0.1419, 0.8319])
me_cube_018.materials.append(mat_tile_mat)
me_cube_018.use_remesh_preserve_volume = False
me_cube_018.use_remesh_preserve_attributes = False
me_cube_018.use_mirror_vertex_groups = False
me_cube_018.update()
me_cube_019 = bpy.data.meshes.new('Cube.019')
me_cube_019.from_pydata([(1.0, 1.0, 1.0), (-1.0, 1.0, 1.0), (-1.0, 1.0, -1.0), (-1.0, -1.0, 1.0), (1.0, 1.0, -0.665), (0.665, 1.0, -1.0), (0.9551, 1.0, -0.8325), (0.8325, 1.0, -0.9551), (0.665, -0.665, -1.0), (0.8325, -0.8325, -0.9551), (0.9551, -0.9551, -0.8325), (-1.0, -0.665, -1.0), (-1.0, -1.0, -0.665), (-1.0, -0.8325, -0.9551), (-1.0, -0.9551, -0.8325), (0.6696, -1.0, 1.0), (1.0, -0.6696, 1.0), (0.8348, -0.9557, 1.0), (0.9557, -0.8348, 1.0), (1.0, -0.6696, -0.665), (0.6696, -1.0, -0.665), (0.9551, -0.9551, -0.8324), (0.9557, -0.8348, -0.665), (0.8348, -0.9557, -0.665)], [], [(4, 0, 16, 19), (11, 13, 14, 12, 3, 1, 2), (0, 1, 3, 15, 17, 18, 16), (2, 5, 8, 11), (10, 6, 4, 19, 21), (11, 8, 9, 13), (13, 9, 10, 14), (8, 5, 7, 9), (9, 7, 6, 10), (14, 10, 21, 20, 12), (2, 1, 0, 4, 6, 7, 5), (19, 22, 21), (22, 23, 21), (23, 20, 21), (15, 20, 23, 17), (17, 23, 22, 18), (18, 22, 19, 16), (20, 15, 3, 12)])
me_cube_019.polygons.foreach_set('use_smooth', [True] * 18)
_uv = me_cube_019.uv_layers.new(name='UVMap')
_uv.uv.foreach_set('vector', [0.07048, 0.9755, 0.04503, 0.9755, 0.04503, 0.9507, 0.07048, 0.9507, 0.1062, 0.8566, 0.1087, 0.8573, 0.1106, 0.8591, 0.1113, 0.8616, 0.1113, 0.8863, 0.08072, 0.8863, 0.08072, 0.8566, 0.4572, 0.7358, 0.5925, 0.7358, 0.5925, 0.871, 0.4795, 0.871, 0.4684, 0.868, 0.4602, 0.8599, 0.4572, 0.8487, 0.876, 0.2371, 0.9686, 0.2371, 0.9686, 0.3297, 0.876, 0.3297, 0.9847, 0.3458, 0.9847, 0.2371, 0.9872, 0.2371, 0.9872, 0.3299, 0.9847, 0.3458, 0.876, 0.3297, 0.9686, 0.3297, 0.9779, 0.339, 0.876, 0.339, 0.876, 0.339, 0.9779, 0.339, 0.9847, 0.3458, 0.876, 0.3458, 0.9686, 0.3297, 0.9686, 0.2371, 0.9779, 0.2371, 0.9779, 0.339, 0.9779, 0.339, 0.9779, 0.2371, 0.9847, 0.2371, 0.9847, 0.3458, 0.876, 0.3458, 0.9847, 0.3458, 0.9847, 0.3458, 0.9688, 0.3483, 0.876, 0.3483, 0.1419, 0.8269, 0.1113, 0.8269, 0.1113, 0.7972, 0.1367, 0.7972, 0.1393, 0.7979, 0.1412, 0.7997, 0.1419, 0.8022, 0.9872, 0.347, 0.9864, 0.3475, 0.9847, 0.3458, 0.9864, 0.3475, 0.978, 0.3483, 0.9847, 0.3458, 0.978, 0.3483, 0.9688, 0.3483, 0.9847, 0.3458, 0.1979, 0.8913, 0.1724, 0.8913, 0.1724, 0.8888, 0.1979, 0.8888, 0.1979, 0.8888, 0.1724, 0.8888, 0.1724, 0.8863, 0.1979, 0.8863, 0.04503, 0.9482, 0.07048, 0.9482, 0.07048, 0.9507, 0.04503, 0.9507, 0.1724, 0.8913, 0.1979, 0.8913, 0.1979, 0.9161, 0.1724, 0.9161])
me_cube_019.materials.append(mat_tile_mat)
me_cube_019.use_remesh_preserve_volume = False
me_cube_019.use_remesh_preserve_attributes = False
me_cube_019.use_mirror_vertex_groups = False
me_cube_019.update()
me_cube_020 = bpy.data.meshes.new('Cube.020')
me_cube_020.from_pydata([(1.0, 1.0, 1.0), (1.0, 1.0, -1.0), (1.0, -1.0, 1.0), (-1.0, 1.0, 1.0), (-1.0, 1.0, -1.0), (-1.0, -1.0, 1.0), (1.0, -1.0, -0.665), (1.0, -0.665, -1.0), (1.0, -0.9551, -0.8325), (1.0, -0.8325, -0.9551), (-1.0, -0.665, -1.0), (-1.0, -1.0, -0.665), (-1.0, -0.8325, -0.9551), (-1.0, -0.9551, -0.8325)], [], [(0, 3, 5, 2), (4, 1, 7, 10), (10, 12, 13, 11, 5, 3, 4), (6, 2, 5, 11), (4, 3, 0, 1), (10, 7, 9, 12), (12, 9, 8, 13), (13, 8, 6, 11), (1, 0, 2, 6, 8, 9, 7)])
me_cube_020.polygons.foreach_set('use_smooth', [True] * 9)
_uv = me_cube_020.uv_layers.new(name='UVMap')
_uv.uv.foreach_set('vector', [0.4572, 0.7358, 0.5925, 0.7358, 0.5925, 0.871, 0.4572, 0.871, 0.7648, 0.2371, 0.876, 0.2371, 0.876, 0.3297, 0.7648, 0.3297, 0.1367, 0.8566, 0.1393, 0.8573, 0.1412, 0.8591, 0.1419, 0.8616, 0.1419, 0.8863, 0.1113, 0.8863, 0.1113, 0.8566, 0.1724, 0.8269, 0.1979, 0.8269, 0.1979, 0.8566, 0.1724, 0.8566, 0.05015, 0.8863, 0.01958, 0.8863, 0.01958, 0.8566, 0.05015, 0.8566, 0.7648, 0.3297, 0.876, 0.3297, 0.876, 0.339, 0.7648, 0.339, 0.7648, 0.339, 0.876, 0.339, 0.876, 0.3458, 0.7648, 0.3458, 0.7648, 0.3458, 0.876, 0.3458, 0.876, 0.3483, 0.7648, 0.3483, 0.05015, 0.8269, 0.01958, 0.8269, 0.01958, 0.7972, 0.04503, 0.7972, 0.04759, 0.7979, 0.04947, 0.7997, 0.05015, 0.8022])
me_cube_020.materials.append(mat_tile_mat)
me_cube_020.use_remesh_preserve_volume = False
me_cube_020.use_remesh_preserve_attributes = False
me_cube_020.use_mirror_vertex_groups = False
me_cube_020.update()
me_cube_021 = bpy.data.meshes.new('Cube.021')
me_cube_021.from_pydata([(1.0, 1.0, 1.0), (1.0, 1.0, -1.0), (1.0, -1.0, 1.0), (1.0, -1.0, -1.0), (-1.0, 1.0, 1.0), (-1.0, 1.0, -1.0), (-1.0, -1.0, 1.0), (-1.0, -1.0, -1.0)], [], [(0, 4, 6, 2), (3, 2, 6, 7), (7, 6, 4, 5), (5, 1, 3, 7), (1, 0, 2, 3), (5, 4, 0, 1)])
me_cube_021.polygons.foreach_set('use_smooth', [True] * 6)
_uv = me_cube_021.uv_layers.new(name='UVMap')
_uv.uv.foreach_set('vector', [0.4572, 0.7358, 0.5925, 0.7358, 0.5925, 0.871, 0.4572, 0.871, 0.1113, 0.9161, 0.1113, 0.8863, 0.1419, 0.8863, 0.1419, 0.9161, 0.08072, 0.9161, 0.05015, 0.9161, 0.05015, 0.8863, 0.08072, 0.8863, 0.7648, 0.1259, 0.876, 0.1259, 0.876, 0.2371, 0.7648, 0.2371, 0.05015, 0.8566, 0.01958, 0.8566, 0.01958, 0.8269, 0.05015, 0.8269, 0.1113, 0.8566, 0.08072, 0.8566, 0.08072, 0.8269, 0.1113, 0.8269])
me_cube_021.materials.append(mat_tile_mat)
me_cube_021.use_remesh_preserve_volume = False
me_cube_021.use_remesh_preserve_attributes = False
me_cube_021.use_mirror_vertex_groups = False
me_cube_021.update()
me_cube_022 = bpy.data.meshes.new('Cube.022')
me_cube_022.from_pydata([(1.0, 1.0, 1.0), (1.0, -1.0, 1.0), (1.0, -1.0, -1.0), (-1.0, 1.0, 1.0), (-1.0, -1.0, 1.0), (-1.0, -1.0, -1.0), (1.0, 0.665, -1.0), (1.0, 1.0, -0.665), (1.0, 0.8325, -0.9551), (1.0, 0.9551, -0.8325), (-1.0, 1.0, -0.665), (-1.0, 0.665, -1.0), (-1.0, 0.9551, -0.8325), (-1.0, 0.8325, -0.9551)], [], [(0, 3, 4, 1), (2, 1, 4, 5), (5, 4, 3, 10, 12, 13, 11), (11, 6, 2, 5), (6, 8, 9, 7, 0, 1, 2), (6, 11, 13, 8), (8, 13, 12, 9), (9, 12, 10, 7), (10, 3, 0, 7)])
me_cube_022.polygons.foreach_set('use_smooth', [True] * 9)
_uv = me_cube_022.uv_layers.new(name='UVMap')
_uv.uv.foreach_set('vector', [0.3406, 0.6375, 0.4571, 0.6375, 0.4571, 0.754, 0.3406, 0.754, 0.1419, 0.8566, 0.1419, 0.8269, 0.1724, 0.8269, 0.1724, 0.8566, 0.05015, 0.9458, 0.01958, 0.9458, 0.01958, 0.9161, 0.04503, 0.9161, 0.04759, 0.9167, 0.04947, 0.9186, 0.05015, 0.921, 0.7648, 0.03332, 0.876, 0.03332, 0.876, 0.1259, 0.7648, 0.1259, 0.1673, 0.8863, 0.1699, 0.887, 0.1718, 0.8888, 0.1724, 0.8913, 0.1724, 0.9161, 0.1419, 0.9161, 0.1419, 0.8863, 0.876, 0.03332, 0.7648, 0.03332, 0.7648, 0.02401, 0.876, 0.02401, 0.876, 0.02401, 0.7648, 0.02401, 0.7648, 0.01719, 0.876, 0.01719, 0.876, 0.01719, 0.7648, 0.01719, 0.7648, 0.0147, 0.876, 0.0147, 0.1468, 0.9755, 0.1214, 0.9755, 0.1214, 0.9458, 0.1468, 0.9458])
me_cube_022.materials.append(mat_tile_mat)
me_cube_022.use_remesh_preserve_volume = False
me_cube_022.use_remesh_preserve_attributes = False
me_cube_022.use_mirror_vertex_groups = False
me_cube_022.update()
me_cube_023 = bpy.data.meshes.new('Cube.023')
me_cube_023.from_pydata([(1.0, -1.0, 1.0), (-1.0, 1.0, 1.0), (-1.0, -1.0, 1.0), (-1.0, -1.0, -1.0), (0.665, 0.665, -1.0), (0.8325, 0.8325, -0.9551), (0.9551, 0.9551, -0.8325), (0.665, -1.0, -1.0), (1.0, -1.0, -0.665), (0.8325, -1.0, -0.9551), (0.9551, -1.0, -0.8325), (-1.0, 1.0, -0.665), (-1.0, 0.665, -1.0), (-1.0, 0.9551, -0.8325), (-1.0, 0.8325, -0.9551), (1.0, 0.6696, 1.0), (0.6696, 1.0, 1.0), (0.9557, 0.8348, 1.0), (0.8348, 0.9557, 1.0), (0.6696, 1.0, -0.665), (1.0, 0.6696, -0.665), (0.9551, 0.9551, -0.8324), (0.8348, 0.9557, -0.665), (0.9557, 0.8348, -0.665)], [], [(11, 1, 16, 19), (3, 2, 1, 11, 13, 14, 12), (7, 9, 10, 8, 0, 2, 3), (12, 4, 7, 3), (15, 17, 18, 16, 1, 2, 0), (4, 12, 14, 5), (5, 14, 13, 6), (7, 4, 5, 9), (9, 5, 6, 10), (6, 13, 11, 19, 21), (10, 6, 21, 20, 8), (19, 22, 21), (22, 23, 21), (23, 20, 21), (15, 20, 23, 17), (17, 23, 22, 18), (18, 22, 19, 16), (20, 15, 0, 8)])
me_cube_023.polygons.foreach_set('use_smooth', [True] * 18)
_uv = me_cube_023.uv_layers.new(name='UVMap')
_uv.uv.foreach_set('vector', [0.1723, 0.9755, 0.1468, 0.9755, 0.1468, 0.9507, 0.1723, 0.9507, 0.1724, 0.8863, 0.1419, 0.8863, 0.1419, 0.8566, 0.1673, 0.8566, 0.1699, 0.8573, 0.1718, 0.8591, 0.1724, 0.8616, 0.1113, 0.9408, 0.1106, 0.9433, 0.1087, 0.9451, 0.1062, 0.9458, 0.08072, 0.9458, 0.08072, 0.9161, 0.1113, 0.9161, 0.876, 0.03332, 0.9686, 0.03332, 0.9686, 0.1259, 0.876, 0.1259, 0.4572, 0.7581, 0.4602, 0.7469, 0.4684, 0.7388, 0.4795, 0.7358, 0.5925, 0.7358, 0.5925, 0.871, 0.4572, 0.871, 0.9686, 0.03332, 0.876, 0.03332, 0.876, 0.02401, 0.9779, 0.02401, 0.9779, 0.02401, 0.876, 0.02401, 0.876, 0.01719, 0.9847, 0.01719, 0.9686, 0.1259, 0.9686, 0.03332, 0.9779, 0.02401, 0.9779, 0.1259, 0.9779, 0.1259, 0.9779, 0.02401, 0.9847, 0.01719, 0.9847, 0.1259, 0.9847, 0.01719, 0.876, 0.01719, 0.876, 0.0147, 0.9688, 0.0147, 0.9847, 0.01719, 0.9847, 0.1259, 0.9847, 0.01719, 0.9847, 0.01719, 0.9872, 0.03306, 0.9872, 0.1259, 0.9688, 0.0147, 0.978, 0.0147, 0.9847, 0.01719, 0.978, 0.0147, 0.9864, 0.01543, 0.9847, 0.01719, 0.9864, 0.01543, 0.986, 0.01585, 0.9847, 0.01719, 0.07048, 0.9706, 0.09593, 0.9706, 0.09593, 0.973, 0.07048, 0.973, 0.07048, 0.973, 0.09593, 0.973, 0.09593, 0.9755, 0.07048, 0.9755, 0.1468, 0.9482, 0.1723, 0.9482, 0.1723, 0.9507, 0.1468, 0.9507, 0.09593, 0.9706, 0.07048, 0.9706, 0.07048, 0.9458, 0.09593, 0.9458])
me_cube_023.materials.append(mat_tile_mat)
me_cube_023.use_remesh_preserve_volume = False
me_cube_023.use_remesh_preserve_attributes = False
me_cube_023.use_mirror_vertex_groups = False
me_cube_023.update()
me_cube_024 = bpy.data.meshes.new('Cube.024')
me_cube_024.from_pydata([(1.0, 1.0, 1.0), (1.0, 1.0, -1.0), (1.0, -1.0, 1.0), (-1.0, 1.0, 1.0), (1.0, -1.0, -0.665), (1.0, -0.665, -1.0), (1.0, -0.9551, -0.8325), (1.0, -0.8325, -0.9551), (-0.665, 1.0, -1.0), (-1.0, 1.0, -0.665), (-0.8325, 1.0, -0.9551), (-0.9551, 1.0, -0.8325), (-0.665, -0.665, -1.0), (-0.8325, -0.8325, -0.9551), (-0.9551, -0.9551, -0.8325), (-1.0, -0.6696, 1.0), (-0.6696, -1.0, 1.0), (-0.9557, -0.8348, 1.0), (-0.8348, -0.9557, 1.0), (-0.6696, -1.0, -0.665), (-1.0, -0.6696, -0.665), (-0.9551, -0.9551, -0.8324), (-0.8348, -0.9557, -0.665), (-0.9557, -0.8348, -0.665)], [], [(20, 15, 3, 9), (8, 1, 5, 12), (8, 10, 11, 9, 3, 0, 1), (14, 6, 4, 19, 21), (0, 3, 15, 17, 18, 16, 2), (8, 12, 13, 10), (10, 13, 14, 11), (12, 5, 7, 13), (13, 7, 6, 14), (11, 14, 21, 20, 9), (1, 0, 2, 4, 6, 7, 5), (19, 22, 21), (22, 23, 21), (23, 20, 21), (15, 20, 23, 17), (17, 23, 22, 18), (18, 22, 19, 16), (4, 2, 16, 19)])
me_cube_024.polygons.foreach_set('use_smooth', [True] * 18)
_uv = me_cube_024.uv_layers.new(name='UVMap')
_uv.uv.foreach_set('vector', [0.1928, 0.9409, 0.1673, 0.9409, 0.1673, 0.9161, 0.1928, 0.9161, 0.6722, 0.2371, 0.7648, 0.2371, 0.7648, 0.3297, 0.6722, 0.3297, 0.08072, 0.8814, 0.08004, 0.8839, 0.07816, 0.8857, 0.0756, 0.8863, 0.05015, 0.8863, 0.05015, 0.8566, 0.08072, 0.8566, 0.6561, 0.3458, 0.7648, 0.3458, 0.7648, 0.3483, 0.672, 0.3483, 0.6561, 0.3458, 0.4572, 0.7358, 0.5925, 0.7358, 0.5925, 0.8487, 0.5895, 0.8599, 0.5813, 0.868, 0.5701, 0.871, 0.4572, 0.871, 0.6722, 0.2371, 0.6722, 0.3297, 0.6629, 0.339, 0.6629, 0.2371, 0.6629, 0.2371, 0.6629, 0.339, 0.6561, 0.3458, 0.6561, 0.2371, 0.6722, 0.3297, 0.7648, 0.3297, 0.7648, 0.339, 0.6629, 0.339, 0.6629, 0.339, 0.7648, 0.339, 0.7648, 0.3458, 0.6561, 0.3458, 0.6561, 0.2371, 0.6561, 0.3458, 0.6561, 0.3458, 0.6536, 0.3299, 0.6536, 0.2371, 0.08072, 0.8566, 0.05015, 0.8566, 0.05015, 0.8269, 0.0756, 0.8269, 0.07816, 0.8276, 0.08004, 0.8294, 0.08072, 0.8319, 0.6548, 0.3483, 0.6543, 0.3475, 0.6561, 0.3458, 0.6543, 0.3475, 0.6536, 0.3391, 0.6561, 0.3458, 0.6536, 0.3391, 0.6536, 0.3299, 0.6561, 0.3458, 0.1673, 0.9409, 0.1928, 0.9409, 0.1928, 0.9433, 0.1673, 0.9433, 0.1673, 0.9433, 0.1928, 0.9433, 0.1928, 0.9458, 0.1673, 0.9458, 0.1979, 0.8245, 0.1724, 0.8245, 0.1724, 0.822, 0.1979, 0.822, 0.1724, 0.7972, 0.1979, 0.7972, 0.1979, 0.822, 0.1724, 0.822])
me_cube_024.materials.append(mat_tile_mat)
me_cube_024.use_remesh_preserve_volume = False
me_cube_024.use_remesh_preserve_attributes = False
me_cube_024.use_mirror_vertex_groups = False
me_cube_024.update()
me_cube_025 = bpy.data.meshes.new('Cube.025')
me_cube_025.from_pydata([(1.0, 1.0, 1.0), (1.0, 1.0, -1.0), (1.0, -1.0, 1.0), (1.0, -1.0, -1.0), (-1.0, 1.0, 1.0), (-1.0, -1.0, 1.0), (-0.665, 1.0, -1.0), (-1.0, 1.0, -0.665), (-0.8325, 1.0, -0.9551), (-0.9551, 1.0, -0.8325), (-1.0, -1.0, -0.665), (-0.665, -1.0, -1.0), (-0.9551, -1.0, -0.8325), (-0.8325, -1.0, -0.9551)], [], [(0, 4, 5, 2), (3, 2, 5, 10, 12, 13, 11), (6, 8, 9, 7, 4, 0, 1), (1, 0, 2, 3), (10, 5, 4, 7), (6, 11, 13, 8), (8, 13, 12, 9), (9, 12, 10, 7), (6, 1, 3, 11)])
me_cube_025.polygons.foreach_set('use_smooth', [True] * 9)
_uv = me_cube_025.uv_layers.new(name='UVMap')
_uv.uv.foreach_set('vector', [0.4572, 0.7358, 0.5925, 0.7358, 0.5925, 0.871, 0.4572, 0.871, 0.05015, 0.9161, 0.01958, 0.9161, 0.01958, 0.8863, 0.04503, 0.8863, 0.04759, 0.887, 0.04947, 0.8888, 0.05015, 0.8913, 0.1113, 0.8219, 0.1106, 0.8244, 0.1087, 0.8262, 0.1062, 0.8269, 0.08072, 0.8269, 0.08072, 0.7972, 0.1113, 0.7972, 0.08072, 0.8269, 0.05015, 0.8269, 0.05015, 0.7972, 0.08072, 0.7972, 0.1979, 0.8863, 0.1724, 0.8863, 0.1724, 0.8566, 0.1979, 0.8566, 0.6722, 0.1259, 0.6722, 0.2371, 0.6629, 0.2371, 0.6629, 0.1259, 0.6629, 0.1259, 0.6629, 0.2371, 0.6561, 0.2371, 0.6561, 0.1259, 0.6561, 0.1259, 0.6561, 0.2371, 0.6536, 0.2371, 0.6536, 0.1259, 0.6722, 0.1259, 0.7648, 0.1259, 0.7648, 0.2371, 0.6722, 0.2371])
me_cube_025.materials.append(mat_tile_mat)
me_cube_025.use_remesh_preserve_volume = False
me_cube_025.use_remesh_preserve_attributes = False
me_cube_025.use_mirror_vertex_groups = False
me_cube_025.update()
me_cube_026 = bpy.data.meshes.new('Cube.026')
me_cube_026.from_pydata([(1.0, 1.0, 1.0), (1.0, -1.0, 1.0), (1.0, -1.0, -1.0), (-1.0, -1.0, 1.0), (1.0, 0.665, -1.0), (1.0, 1.0, -0.665), (1.0, 0.8325, -0.9551), (1.0, 0.9551, -0.8325), (-0.665, 0.665, -1.0), (-0.9551, 0.9551, -0.8325), (-0.8325, 0.8325, -0.9551), (-1.0, -1.0, -0.665), (-0.665, -1.0, -1.0), (-0.9551, -1.0, -0.8325), (-0.8325, -1.0, -0.9551), (-0.6696, 1.0, 1.0), (-1.0, 0.6696, 1.0), (-0.8348, 0.9557, 1.0), (-0.9557, 0.8348, 1.0), (-1.0, 0.6696, -0.665), (-0.6696, 1.0, -0.665), (-0.9551, 0.9551, -0.8324), (-0.9557, 0.8348, -0.665), (-0.8348, 0.9557, -0.665)], [], [(20, 15, 0, 5), (2, 1, 3, 11, 13, 14, 12), (0, 15, 17, 18, 16, 3, 1), (8, 4, 2, 12), (4, 6, 7, 5, 0, 1, 2), (8, 12, 14, 10), (10, 14, 13, 9), (4, 8, 10, 6), (6, 10, 9, 7), (9, 13, 11, 19, 21), (7, 9, 21, 20, 5), (19, 22, 21), (22, 23, 21), (23, 20, 21), (19, 16, 18, 22), (22, 18, 17, 23), (23, 17, 15, 20), (11, 3, 16, 19)])
me_cube_026.polygons.foreach_set('use_smooth', [True] * 18)
_uv = me_cube_026.uv_layers.new(name='UVMap')
_uv.uv.foreach_set('vector', [0.1214, 0.9706, 0.09593, 0.9706, 0.09593, 0.9458, 0.1214, 0.9458, 0.08072, 0.9458, 0.05015, 0.9458, 0.05015, 0.9161, 0.0756, 0.9161, 0.07816, 0.9167, 0.08004, 0.9186, 0.08072, 0.921, 0.4572, 0.7358, 0.5701, 0.7358, 0.5813, 0.7388, 0.5895, 0.7469, 0.5925, 0.7581, 0.5925, 0.871, 0.4572, 0.871, 0.6722, 0.03332, 0.7648, 0.03332, 0.7648, 0.1259, 0.6722, 0.1259, 0.1367, 0.9161, 0.1393, 0.9167, 0.1412, 0.9186, 0.1419, 0.921, 0.1419, 0.9458, 0.1113, 0.9458, 0.1113, 0.9161, 0.6722, 0.03332, 0.6722, 0.1259, 0.6629, 0.1259, 0.6629, 0.02401, 0.6629, 0.02401, 0.6629, 0.1259, 0.6561, 0.1259, 0.6561, 0.01719, 0.7648, 0.03332, 0.6722, 0.03332, 0.6629, 0.02401, 0.7648, 0.02401, 0.7648, 0.02401, 0.6629, 0.02401, 0.6561, 0.01719, 0.7648, 0.01719, 0.6561, 0.01719, 0.6561, 0.1259, 0.6536, 0.1259, 0.6536, 0.03306, 0.6561, 0.01719, 0.7648, 0.01719, 0.6561, 0.01719, 0.6561, 0.01719, 0.672, 0.0147, 0.7648, 0.0147, 0.6536, 0.03306, 0.6536, 0.02388, 0.6561, 0.01719, 0.6536, 0.02388, 0.6543, 0.01543, 0.6561, 0.01719, 0.6543, 0.01543, 0.6547, 0.01585, 0.6561, 0.01719, 0.1673, 0.921, 0.1419, 0.921, 0.1419, 0.9185, 0.1673, 0.9185, 0.1673, 0.9185, 0.1419, 0.9185, 0.1419, 0.9161, 0.1673, 0.9161, 0.1214, 0.973, 0.09593, 0.973, 0.09593, 0.9706, 0.1214, 0.9706, 0.1673, 0.9458, 0.1419, 0.9458, 0.1419, 0.921, 0.1673, 0.921])
me_cube_026.materials.append(mat_tile_mat)
me_cube_026.use_remesh_preserve_volume = False
me_cube_026.use_remesh_preserve_attributes = False
me_cube_026.use_mirror_vertex_groups = False
me_cube_026.update()

# ---- objects
ob_left_center_middle_side_001 = bpy.data.objects.new('left_center_middle_side.001', me_cube)
ob_right_front_top_corner = bpy.data.objects.new('right_front_top_corner', me_cube_001)
ob_center_front_top = bpy.data.objects.new('center_front_top', me_cube_002)
ob_center_middle_top = bpy.data.objects.new('center_middle_top', me_cube_003)
ob_cube_004 = bpy.data.objects.new('Cube.004', me_cube_004)
ob_cube_005 = bpy.data.objects.new('Cube.005', me_cube_005)
ob_left_front_top_corner = bpy.data.objects.new('left_front_top_corner', me_cube_006)
ob_left_center_middle_side_002 = bpy.data.objects.new('left_center_middle_side.002', me_cube_007)
ob_cube_008 = bpy.data.objects.new('Cube.008', me_cube_008)
ob_cube_009 = bpy.data.objects.new('Cube.009', me_cube_009)
ob_right_front_mid_corner = bpy.data.objects.new('right_front_mid_corner', me_cube_010)
ob_center_front_mid = bpy.data.objects.new('center_front_mid', me_cube_011)
ob_back_middle_side = bpy.data.objects.new('back_middle_side', me_cube_013)
ob_rightt_back_corner = bpy.data.objects.new('rightt_back_corner', me_cube_014)
ob_left_frontt_mid_corner = bpy.data.objects.new('left_frontt_mid_corner', me_cube_015)
ob_left_center_middle_side = bpy.data.objects.new('left_center_middle_side', me_cube_016)
ob_left_back_corner = bpy.data.objects.new('left_back_corner', me_cube_017)
ob_cube_018 = bpy.data.objects.new('Cube.018', me_cube_018)
ob_right_bottom_front_corner = bpy.data.objects.new('right_bottom_front_corner', me_cube_019)
ob_center_front_button = bpy.data.objects.new('center_front_button', me_cube_020)
ob_cube_021 = bpy.data.objects.new('Cube.021', me_cube_021)
ob_back_buttom = bpy.data.objects.new('back_buttom', me_cube_022)
ob_back_corner = bpy.data.objects.new('back_corner', me_cube_023)
ob_left_front_bottom = bpy.data.objects.new('left_front_bottom', me_cube_024)
ob_cube_025 = bpy.data.objects.new('Cube.025', me_cube_025)
ob_back_left_corner = bpy.data.objects.new('back_left_corner', me_cube_026)

# ---- transforms, parenting, visibility, modifiers, constraints
ob_left_center_middle_side_001.location = (0.0, 0.0, 0.0)
ob_left_center_middle_side_001.lock_rotations_4d = False
ob_left_center_middle_side_001.empty_display_type = 'ARROWS'
ob_left_center_middle_side_001.lineart.crease_threshold = 0.0
_m = ob_left_center_middle_side_001.modifiers.new('Auto Smooth', 'NODES')
_m.node_group = ng_auto_smooth
_gi = [s.identifier for s in ng_auto_smooth.interface.items_tree if s.item_type == 'SOCKET' and s.in_out == 'INPUT']
_m[_gi[1]] = 0.5236  # Angle
ob_right_front_top_corner.location = (0.0, -2.0, 0.0)
ob_right_front_top_corner.lock_rotations_4d = False
ob_right_front_top_corner.empty_display_type = 'ARROWS'
ob_right_front_top_corner.lineart.crease_threshold = 0.0
_m = ob_right_front_top_corner.modifiers.new('Auto Smooth', 'NODES')
_m.node_group = ng_auto_smooth
_gi = [s.identifier for s in ng_auto_smooth.interface.items_tree if s.item_type == 'SOCKET' and s.in_out == 'INPUT']
_m[_gi[1]] = 0.5236  # Angle
ob_center_front_top.location = (-2.0, -2.0, 0.0)
ob_center_front_top.lock_rotations_4d = False
ob_center_front_top.empty_display_type = 'ARROWS'
ob_center_front_top.lineart.crease_threshold = 0.0
_m = ob_center_front_top.modifiers.new('Auto Smooth', 'NODES')
_m.node_group = ng_auto_smooth
_gi = [s.identifier for s in ng_auto_smooth.interface.items_tree if s.item_type == 'SOCKET' and s.in_out == 'INPUT']
_m[_gi[1]] = 0.5236  # Angle
ob_center_middle_top.location = (-2.0, 0.0, 0.0)
ob_center_middle_top.lock_rotations_4d = False
ob_center_middle_top.empty_display_type = 'ARROWS'
ob_center_middle_top.lineart.crease_threshold = 0.0
_m = ob_center_middle_top.modifiers.new('Auto Smooth', 'NODES')
_m.node_group = ng_auto_smooth
_gi = [s.identifier for s in ng_auto_smooth.interface.items_tree if s.item_type == 'SOCKET' and s.in_out == 'INPUT']
_m[_gi[1]] = 0.5236  # Angle
ob_cube_004.location = (-2.0, 2.0, 0.0)
ob_cube_004.lock_rotations_4d = False
ob_cube_004.empty_display_type = 'ARROWS'
ob_cube_004.lineart.crease_threshold = 0.0
_m = ob_cube_004.modifiers.new('Auto Smooth', 'NODES')
_m.node_group = ng_auto_smooth
_gi = [s.identifier for s in ng_auto_smooth.interface.items_tree if s.item_type == 'SOCKET' and s.in_out == 'INPUT']
_m[_gi[1]] = 0.5236  # Angle
ob_cube_005.location = (0.0, 2.0, 0.0)
ob_cube_005.lock_rotations_4d = False
ob_cube_005.empty_display_type = 'ARROWS'
ob_cube_005.lineart.crease_threshold = 0.0
_m = ob_cube_005.modifiers.new('Auto Smooth', 'NODES')
_m.node_group = ng_auto_smooth
_gi = [s.identifier for s in ng_auto_smooth.interface.items_tree if s.item_type == 'SOCKET' and s.in_out == 'INPUT']
_m[_gi[1]] = 0.5236  # Angle
ob_left_front_top_corner.location = (-4.0, -2.0, 0.0)
ob_left_front_top_corner.lock_rotations_4d = False
ob_left_front_top_corner.empty_display_type = 'ARROWS'
ob_left_front_top_corner.lineart.crease_threshold = 0.0
_m = ob_left_front_top_corner.modifiers.new('Auto Smooth', 'NODES')
_m.node_group = ng_auto_smooth
_gi = [s.identifier for s in ng_auto_smooth.interface.items_tree if s.item_type == 'SOCKET' and s.in_out == 'INPUT']
_m[_gi[1]] = 0.5236  # Angle
ob_left_center_middle_side_002.location = (-4.0, 0.0, 0.0)
ob_left_center_middle_side_002.lock_rotations_4d = False
ob_left_center_middle_side_002.empty_display_type = 'ARROWS'
ob_left_center_middle_side_002.lineart.crease_threshold = 0.0
_m = ob_left_center_middle_side_002.modifiers.new('Auto Smooth', 'NODES')
_m.node_group = ng_auto_smooth
_gi = [s.identifier for s in ng_auto_smooth.interface.items_tree if s.item_type == 'SOCKET' and s.in_out == 'INPUT']
_m[_gi[1]] = 0.5236  # Angle
ob_cube_008.location = (-4.0, 2.0, 0.0)
ob_cube_008.lock_rotations_4d = False
ob_cube_008.empty_display_type = 'ARROWS'
ob_cube_008.lineart.crease_threshold = 0.0
_m = ob_cube_008.modifiers.new('Auto Smooth', 'NODES')
_m.node_group = ng_auto_smooth
_gi = [s.identifier for s in ng_auto_smooth.interface.items_tree if s.item_type == 'SOCKET' and s.in_out == 'INPUT']
_m[_gi[1]] = 0.5236  # Angle
ob_cube_009.location = (0.0, 0.0, -2.0)
ob_cube_009.lock_rotations_4d = False
ob_cube_009.empty_display_type = 'ARROWS'
ob_cube_009.lineart.crease_threshold = 0.0
_m = ob_cube_009.modifiers.new('Auto Smooth', 'NODES')
_m.node_group = ng_auto_smooth
_gi = [s.identifier for s in ng_auto_smooth.interface.items_tree if s.item_type == 'SOCKET' and s.in_out == 'INPUT']
_m[_gi[1]] = 0.5236  # Angle
ob_right_front_mid_corner.location = (0.0, -2.0, -2.0)
ob_right_front_mid_corner.lock_rotations_4d = False
ob_right_front_mid_corner.empty_display_type = 'ARROWS'
ob_right_front_mid_corner.lineart.crease_threshold = 0.0
_m = ob_right_front_mid_corner.modifiers.new('Auto Smooth', 'NODES')
_m.node_group = ng_auto_smooth
_gi = [s.identifier for s in ng_auto_smooth.interface.items_tree if s.item_type == 'SOCKET' and s.in_out == 'INPUT']
_m[_gi[1]] = 0.5236  # Angle
ob_center_front_mid.location = (-2.0, -2.0, -2.0)
ob_center_front_mid.lock_rotations_4d = False
ob_center_front_mid.empty_display_type = 'ARROWS'
ob_center_front_mid.lineart.crease_threshold = 0.0
_m = ob_center_front_mid.modifiers.new('Auto Smooth', 'NODES')
_m.node_group = ng_auto_smooth
_gi = [s.identifier for s in ng_auto_smooth.interface.items_tree if s.item_type == 'SOCKET' and s.in_out == 'INPUT']
_m[_gi[1]] = 0.5236  # Angle
ob_back_middle_side.location = (-2.0, 2.0, -2.0)
ob_back_middle_side.lock_rotations_4d = False
ob_back_middle_side.empty_display_type = 'ARROWS'
ob_back_middle_side.lineart.crease_threshold = 0.0
_m = ob_back_middle_side.modifiers.new('Auto Smooth', 'NODES')
_m.node_group = ng_auto_smooth
_gi = [s.identifier for s in ng_auto_smooth.interface.items_tree if s.item_type == 'SOCKET' and s.in_out == 'INPUT']
_m[_gi[1]] = 0.5236  # Angle
ob_rightt_back_corner.location = (0.0, 2.0, -2.0)
ob_rightt_back_corner.lock_rotations_4d = False
ob_rightt_back_corner.empty_display_type = 'ARROWS'
ob_rightt_back_corner.lineart.crease_threshold = 0.0
_m = ob_rightt_back_corner.modifiers.new('Auto Smooth', 'NODES')
_m.node_group = ng_auto_smooth
_gi = [s.identifier for s in ng_auto_smooth.interface.items_tree if s.item_type == 'SOCKET' and s.in_out == 'INPUT']
_m[_gi[1]] = 0.5236  # Angle
ob_left_frontt_mid_corner.location = (-4.0, -2.0, -2.0)
ob_left_frontt_mid_corner.lock_rotations_4d = False
ob_left_frontt_mid_corner.empty_display_type = 'ARROWS'
ob_left_frontt_mid_corner.lineart.crease_threshold = 0.0
_m = ob_left_frontt_mid_corner.modifiers.new('Auto Smooth', 'NODES')
_m.node_group = ng_auto_smooth
_gi = [s.identifier for s in ng_auto_smooth.interface.items_tree if s.item_type == 'SOCKET' and s.in_out == 'INPUT']
_m[_gi[1]] = 0.5236  # Angle
ob_left_center_middle_side.location = (-4.0, 0.0, -2.0)
ob_left_center_middle_side.lock_rotations_4d = False
ob_left_center_middle_side.empty_display_type = 'ARROWS'
ob_left_center_middle_side.lineart.crease_threshold = 0.0
_m = ob_left_center_middle_side.modifiers.new('Auto Smooth', 'NODES')
_m.node_group = ng_auto_smooth
_gi = [s.identifier for s in ng_auto_smooth.interface.items_tree if s.item_type == 'SOCKET' and s.in_out == 'INPUT']
_m[_gi[1]] = 0.5236  # Angle
ob_left_back_corner.location = (-4.0, 2.0, -2.0)
ob_left_back_corner.lock_rotations_4d = False
ob_left_back_corner.empty_display_type = 'ARROWS'
ob_left_back_corner.lineart.crease_threshold = 0.0
_m = ob_left_back_corner.modifiers.new('Auto Smooth', 'NODES')
_m.node_group = ng_auto_smooth
_gi = [s.identifier for s in ng_auto_smooth.interface.items_tree if s.item_type == 'SOCKET' and s.in_out == 'INPUT']
_m[_gi[1]] = 0.5236  # Angle
ob_cube_018.location = (0.0, 0.0, -4.0)
ob_cube_018.lock_rotations_4d = False
ob_cube_018.empty_display_type = 'ARROWS'
ob_cube_018.lineart.crease_threshold = 0.0
_m = ob_cube_018.modifiers.new('Auto Smooth', 'NODES')
_m.node_group = ng_auto_smooth
_gi = [s.identifier for s in ng_auto_smooth.interface.items_tree if s.item_type == 'SOCKET' and s.in_out == 'INPUT']
_m[_gi[1]] = 0.5236  # Angle
ob_right_bottom_front_corner.location = (0.0, -2.0, -4.0)
ob_right_bottom_front_corner.lock_rotations_4d = False
ob_right_bottom_front_corner.empty_display_type = 'ARROWS'
ob_right_bottom_front_corner.lineart.crease_threshold = 0.0
_m = ob_right_bottom_front_corner.modifiers.new('Auto Smooth', 'NODES')
_m.node_group = ng_auto_smooth
_gi = [s.identifier for s in ng_auto_smooth.interface.items_tree if s.item_type == 'SOCKET' and s.in_out == 'INPUT']
_m[_gi[1]] = 0.9372  # Angle
ob_center_front_button.location = (-2.0, -2.0, -4.0)
ob_center_front_button.lock_rotations_4d = False
ob_center_front_button.empty_display_type = 'ARROWS'
ob_center_front_button.lineart.crease_threshold = 0.0
_m = ob_center_front_button.modifiers.new('Auto Smooth', 'NODES')
_m.node_group = ng_auto_smooth
_gi = [s.identifier for s in ng_auto_smooth.interface.items_tree if s.item_type == 'SOCKET' and s.in_out == 'INPUT']
_m[_gi[1]] = 0.5236  # Angle
ob_cube_021.location = (-2.0, 0.0, -4.0)
ob_cube_021.lock_rotations_4d = False
ob_cube_021.empty_display_type = 'ARROWS'
ob_cube_021.lineart.crease_threshold = 0.0
_m = ob_cube_021.modifiers.new('Auto Smooth', 'NODES')
_m.node_group = ng_auto_smooth
_gi = [s.identifier for s in ng_auto_smooth.interface.items_tree if s.item_type == 'SOCKET' and s.in_out == 'INPUT']
_m[_gi[1]] = 0.5236  # Angle
ob_back_buttom.location = (-2.0, 2.0, -4.0)
ob_back_buttom.lock_rotations_4d = False
ob_back_buttom.empty_display_type = 'ARROWS'
ob_back_buttom.lineart.crease_threshold = 0.0
_m = ob_back_buttom.modifiers.new('Auto Smooth', 'NODES')
_m.node_group = ng_auto_smooth
_gi = [s.identifier for s in ng_auto_smooth.interface.items_tree if s.item_type == 'SOCKET' and s.in_out == 'INPUT']
_m[_gi[1]] = 0.5236  # Angle
ob_back_corner.location = (0.0, 2.0, -4.0)
ob_back_corner.lock_rotations_4d = False
ob_back_corner.empty_display_type = 'ARROWS'
ob_back_corner.lineart.crease_threshold = 0.0
_m = ob_back_corner.modifiers.new('Auto Smooth', 'NODES')
_m.node_group = ng_auto_smooth
_gi = [s.identifier for s in ng_auto_smooth.interface.items_tree if s.item_type == 'SOCKET' and s.in_out == 'INPUT']
_m[_gi[1]] = 0.5236  # Angle
ob_left_front_bottom.location = (-4.0, -2.0, -4.0)
ob_left_front_bottom.lock_rotations_4d = False
ob_left_front_bottom.empty_display_type = 'ARROWS'
ob_left_front_bottom.lineart.crease_threshold = 0.0
_m = ob_left_front_bottom.modifiers.new('Auto Smooth', 'NODES')
_m.node_group = ng_auto_smooth
_gi = [s.identifier for s in ng_auto_smooth.interface.items_tree if s.item_type == 'SOCKET' and s.in_out == 'INPUT']
_m[_gi[1]] = 0.5236  # Angle
ob_cube_025.location = (-4.0, 0.0, -4.0)
ob_cube_025.lock_rotations_4d = False
ob_cube_025.empty_display_type = 'ARROWS'
ob_cube_025.lineart.crease_threshold = 0.0
_m = ob_cube_025.modifiers.new('Auto Smooth', 'NODES')
_m.node_group = ng_auto_smooth
_gi = [s.identifier for s in ng_auto_smooth.interface.items_tree if s.item_type == 'SOCKET' and s.in_out == 'INPUT']
_m[_gi[1]] = 0.5236  # Angle
ob_back_left_corner.location = (-4.0, 2.0, -4.0)
ob_back_left_corner.lock_rotations_4d = False
ob_back_left_corner.empty_display_type = 'ARROWS'
ob_back_left_corner.lineart.crease_threshold = 0.0
_m = ob_back_left_corner.modifiers.new('Auto Smooth', 'NODES')
_m.node_group = ng_auto_smooth
_gi = [s.identifier for s in ng_auto_smooth.interface.items_tree if s.item_type == 'SOCKET' and s.in_out == 'INPUT']
_m[_gi[1]] = 0.5236  # Angle

# ---- collection membership
col_collection.objects.link(ob_left_center_middle_side_001)
col_collection.objects.link(ob_right_front_top_corner)
col_collection.objects.link(ob_center_front_top)
col_collection.objects.link(ob_center_middle_top)
col_collection.objects.link(ob_cube_004)
col_collection.objects.link(ob_cube_005)
col_collection.objects.link(ob_left_front_top_corner)
col_collection.objects.link(ob_left_center_middle_side_002)
col_collection.objects.link(ob_cube_008)
col_collection.objects.link(ob_cube_009)
col_collection.objects.link(ob_right_front_mid_corner)
col_collection.objects.link(ob_center_front_mid)
col_collection.objects.link(ob_back_middle_side)
col_collection.objects.link(ob_rightt_back_corner)
col_collection.objects.link(ob_left_frontt_mid_corner)
col_collection.objects.link(ob_left_center_middle_side)
col_collection.objects.link(ob_left_back_corner)
col_collection.objects.link(ob_cube_018)
col_collection.objects.link(ob_right_bottom_front_corner)
col_collection.objects.link(ob_center_front_button)
col_collection.objects.link(ob_cube_021)
col_collection.objects.link(ob_back_buttom)
col_collection.objects.link(ob_back_corner)
col_collection.objects.link(ob_left_front_bottom)
col_collection.objects.link(ob_cube_025)
col_collection.objects.link(ob_back_left_corner)

# ---- scene / render settings (as saved in the file)
scene.frame_start = 1; scene.frame_end = 250; scene.frame_set(1)
scene.render.engine = 'BLENDER_EEVEE_NEXT'
scene.cycles.use_denoising = False
scene.cycles.samples = 128
scene.cycles.sampling_pattern = 'TABULATED_SOBOL'
scene.cycles.use_adaptive_sampling = False
scene.cycles.use_light_tree = False
scene.view_settings.view_transform = 'Filmic'
bpy.context.view_layer.update()

# ---- added for rendering (the .blend has no active camera and no usable light): camera, sun
cam_auto = bpy.data.cameras.new('AutoCamera')
cam_auto.lens = 50.0
cam_auto.sensor_width = 36.0
cam_auto.clip_end = 1000.0
ob_auto_camera = bpy.data.objects.new('AutoCamera', cam_auto)
scene.collection.objects.link(ob_auto_camera)
ob_auto_camera.location = (7.61522, -11.5383, 5.69217)
ob_auto_camera.rotation_euler = (1.09748, -7.21219e-08, 0.694738)
scene.camera = ob_auto_camera
light_auto_sun = bpy.data.lights.new('AutoSun', 'SUN')
light_auto_sun.energy = 3.0
light_auto_sun.angle = 0.0523599
ob_auto_sun = bpy.data.objects.new('AutoSun', light_auto_sun)
scene.collection.objects.link(ob_auto_sun)
ob_auto_sun.rotation_euler = (0.872665, 0.174533, 0.523599)
bpy.context.view_layer.update()
